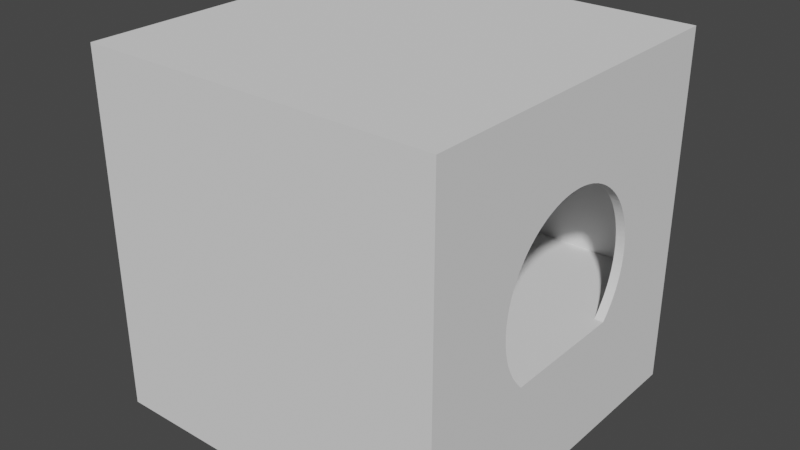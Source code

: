 # Source: 2door_room.blend  (saved by Blender 2.93.20; exported with 4.5.12 LTS)
import bpy
from mathutils import Matrix  # noqa: F401  (used for matrix-valued properties, if any)

bpy.ops.wm.read_factory_settings(use_empty=True)
scene = bpy.context.scene
scene.name = 'Scene'

# ---- collections
col_collection = bpy.data.collections.new('Collection'); scene.collection.children.link(col_collection)

# ---- world
world_world = bpy.data.worlds.new('World'); scene.world = world_world
world_world.use_nodes = True; world_world.node_tree.nodes.clear()
_N = world_world.node_tree.nodes; _L = world_world.node_tree.links
n0 = _N.new('ShaderNodeOutputWorld'); n0.name = 'World Output'; n0.location = (300, 300)
n1 = _N.new('ShaderNodeBackground'); n1.name = 'Background'; n1.location = (10, 300)
n1.inputs[0].default_value = (0.05088, 0.05088, 0.05088, 1.0)
_L.new(n1.outputs[0], n0.inputs[0])
n0.is_active_output = True
world_world.color = (0.05088, 0.05088, 0.05088)
world_world.use_sun_shadow = False
world_world.sun_shadow_jitter_overblur = 0.0

# ---- meshes
me_cube_002 = bpy.data.meshes.new('Cube.002')
me_cube_002.from_pydata([(-19.0, -19.0, -19.04), (-19.0, -19.0, 18.96), (-19.0, 19.13, -19.0), (-19.0, 19.13, 19.0), (19.0, -19.0, -19.04), (19.0, -19.0, 18.96), (19.0, 19.13, -19.0), (19.0, 19.13, 19.0), (-20.0, -20.0, -20.0), (-20.0, -20.0, 20.0), (-20.0, 20.0, -20.0), (-20.0, 20.0, 20.0), (20.0, -20.0, -20.0), (20.0, -20.0, 20.0), (20.0, 20.0, -20.0), (20.0, 20.0, 20.0), (-20.0, 0.03197, 10.0), (20.0, 0.03197, 10.0), (19.0, 0.03197, 10.0), (-20.0, 7.322, 6.845), (-20.0, -1.221, -9.921), (-19.0, 0.03197, 10.0), (-19.0, 7.322, 6.845), (19.0, 7.322, 6.845), (20.0, 7.322, 6.845), (-19.0, -1.221, -9.921), (19.0, -1.221, -9.921), (20.0, -1.221, -9.921), (-20.0, -8.058, -5.878), (20.0, -8.058, -5.878), (19.0, -8.058, -5.878), (-19.0, -8.058, -5.878), (-20.0, 6.406, -7.705), (-19.0, 6.406, -7.705), (19.0, 6.406, -7.705), (-20.0, -9.791, 1.874), (20.0, 6.406, -7.705), (20.0, -9.791, 1.874), (19.0, -9.791, 1.874), (-19.0, -9.791, 1.874), (-20.0, 10.01, -0.6279), (-19.0, 10.01, -0.6279), (19.0, 10.01, -0.6279), (20.0, 10.01, -0.6279), (-20.0, -5.326, 8.443), (-19.0, 0.6599, 9.98), (-20.0, 0.6599, 9.98), (20.0, -5.326, 8.443), (19.0, -5.326, 8.443), (-19.0, 7.737, 6.374), (20.0, 0.6599, 9.98), (-19.0, -5.326, 8.443), (-20.0, 7.737, 6.374), (19.0, 0.6599, 9.98), (19.0, 7.737, 6.374), (20.0, 7.737, 6.374), (-19.0, -1.842, -9.823), (-20.0, -1.842, -9.823), (19.0, -1.842, -9.823), (20.0, -1.842, -9.823), (-19.0, -8.411, -5.358), (-20.0, -8.411, -5.358), (20.0, -8.411, -5.358), (19.0, -8.411, -5.358), (-19.0, 5.91, -8.09), (-20.0, 5.91, -8.09), (19.0, 5.91, -8.09), (20.0, 5.91, -8.09), (-19.0, -9.654, 2.487), (-20.0, -9.654, 2.487), (-19.0, 9.953, -1.253), (-20.0, 9.953, -1.253), (20.0, -9.654, 2.487), (19.0, 9.953, -1.253), (20.0, 9.953, -1.253), (19.0, -9.654, 2.487), (-19.0, -4.786, 8.763), (-20.0, -4.786, 8.763), (20.0, -4.786, 8.763), (19.0, -4.786, 8.763), (-19.0, 1.285, 9.921), (-20.0, 1.285, 9.921), (20.0, 1.285, 9.921), (19.0, 1.285, 9.921), (-19.0, 8.122, 5.878), (-20.0, 8.122, 5.878), (19.0, 8.122, 5.878), (20.0, 8.122, 5.878), (-19.0, -2.455, -9.686), (-20.0, -2.455, -9.686), (19.0, -2.455, -9.686), (20.0, -2.455, -9.686), (-19.0, -8.731, -4.818), (-20.0, -8.731, -4.818), (20.0, -8.731, -4.818), (19.0, -8.731, -4.818), (-19.0, 9.855, -1.874), (-20.0, 9.855, -1.874), (19.0, 9.855, -1.874), (20.0, 9.855, -1.874), (-19.0, -9.479, 3.09), (-20.0, -9.479, 3.09), (20.0, -9.479, 3.09), (19.0, -9.479, 3.09), (-19.0, 5.39, -8.443), (-20.0, 5.39, -8.443), (19.0, 5.39, -8.443), (20.0, 5.39, -8.443), (-19.0, 1.906, 9.823), (-20.0, 1.906, 9.823), (20.0, 1.906, 9.823), (19.0, 1.906, 9.823), (-19.0, -4.226, 9.048), (-20.0, -4.226, 9.048), (20.0, -4.226, 9.048), (19.0, -4.226, 9.048), (-19.0, 8.475, 5.358), (-20.0, 8.475, 5.358), (19.0, 8.475, 5.358), (20.0, 8.475, 5.358), (-19.0, -3.058, -9.511), (-20.0, -3.058, -9.511), (19.0, -3.058, -9.511), (20.0, -3.058, -9.511), (-19.0, 9.718, -2.487), (-20.0, 9.718, -2.487), (19.0, 9.718, -2.487), (20.0, 9.718, -2.487), (-19.0, -9.016, -4.258), (-20.0, -9.016, -4.258), (20.0, -9.016, -4.258), (-19.0, -9.266, 3.681), (19.0, -9.016, -4.258), (-20.0, -9.266, 3.681), (20.0, -9.266, 3.681), (19.0, -9.266, 3.681), (-19.0, 4.85, -8.763), (-20.0, 4.85, -8.763), (19.0, 4.85, -8.763), (20.0, 4.85, -8.763), (-19.0, 2.519, 9.686), (-20.0, 2.519, 9.686), (20.0, 2.519, 9.686), (19.0, 2.519, 9.686), (-19.0, 8.795, 4.818), (-20.0, 8.795, 4.818), (19.0, 8.795, 4.818), (20.0, 8.795, 4.818), (-19.0, -3.649, -9.298), (-20.0, -3.649, -9.298), (19.0, -3.649, -9.298), (20.0, -3.649, -9.298), (-19.0, -3.649, 9.298), (-20.0, -3.649, 9.298), (20.0, -3.649, 9.298), (19.0, -3.649, 9.298), (-19.0, 9.543, -3.09), (-20.0, 9.543, -3.09), (-19.0, -9.016, 4.258), (19.0, 9.543, -3.09), (20.0, 9.543, -3.09), (-20.0, -9.016, 4.258), (20.0, -9.016, 4.258), (19.0, -9.016, 4.258), (-19.0, -9.266, -3.681), (-20.0, -9.266, -3.681), (20.0, -9.266, -3.681), (19.0, -9.266, -3.681), (-19.0, 4.29, -9.048), (-20.0, 4.29, -9.048), (19.0, 4.29, -9.048), (20.0, 4.29, -9.048), (-19.0, 3.122, 9.511), (-20.0, 3.122, 9.511), (20.0, 3.122, 9.511), (19.0, 3.122, 9.511), (-19.0, -4.226, -9.048), (-20.0, -4.226, -9.048), (19.0, -4.226, -9.048), (20.0, -4.226, -9.048), (-19.0, 9.08, 4.258), (-20.0, 9.08, 4.258), (19.0, 9.08, 4.258), (20.0, 9.08, 4.258), (-19.0, -3.058, 9.511), (-20.0, -3.058, 9.511), (20.0, -3.058, 9.511), (19.0, -3.058, 9.511), (-19.0, 9.33, -3.681), (-19.0, -8.731, 4.818), (-20.0, 9.33, -3.681), (-20.0, -8.731, 4.818), (-19.0, 3.713, 9.298), (19.0, 9.33, -3.681), (20.0, 9.33, -3.681), (-20.0, 3.713, 9.298), (20.0, -8.731, 4.818), (20.0, 3.713, 9.298), (19.0, -8.731, 4.818), (19.0, 3.713, 9.298), (-19.0, -9.479, -3.09), (-20.0, -9.479, -3.09), (-19.0, 3.713, -9.298), (-20.0, 3.713, -9.298), (20.0, -9.479, -3.09), (19.0, 3.713, -9.298), (20.0, 3.713, -9.298), (19.0, -9.479, -3.09), (-19.0, -4.786, -8.763), (-20.0, -4.786, -8.763), (19.0, -4.786, -8.763), (20.0, -4.786, -8.763), (-19.0, 9.33, 3.681), (-20.0, 9.33, 3.681), (19.0, 9.33, 3.681), (20.0, 9.33, 3.681), (-19.0, -2.455, 9.686), (-20.0, -2.455, 9.686), (20.0, -2.455, 9.686), (19.0, -2.455, 9.686), (-19.0, 4.29, 9.048), (-19.0, -8.411, 5.358), (-20.0, 4.29, 9.048), (-20.0, -8.411, 5.358), (20.0, 4.29, 9.048), (20.0, -8.411, 5.358), (19.0, 4.29, 9.048), (19.0, -8.411, 5.358), (-19.0, 9.08, -4.258), (-20.0, 9.08, -4.258), (-19.0, 3.122, -9.511), (19.0, 9.08, -4.258), (20.0, 9.08, -4.258), (-20.0, 3.122, -9.511), (19.0, 3.122, -9.511), (20.0, 3.122, -9.511), (-19.0, -5.326, -8.443), (-20.0, -5.326, -8.443), (19.0, -5.326, -8.443), (20.0, -5.326, -8.443), (-19.0, -9.654, -2.487), (-20.0, -9.654, -2.487), (20.0, -9.654, -2.487), (19.0, -9.654, -2.487), (-19.0, -1.842, 9.823), (-20.0, -1.842, 9.823), (20.0, -1.842, 9.823), (-19.0, 9.543, 3.09), (19.0, -1.842, 9.823), (-20.0, 9.543, 3.09), (-19.0, 4.85, 8.763), (-20.0, 4.85, 8.763), (19.0, 9.543, 3.09), (20.0, 9.543, 3.09), (-19.0, -8.058, 5.878), (20.0, 4.85, 8.763), (-20.0, -8.058, 5.878), (19.0, 4.85, 8.763), (20.0, -8.058, 5.878), (19.0, -8.058, 5.878), (-19.0, 2.519, -9.686), (-20.0, 2.519, -9.686), (19.0, 2.519, -9.686), (20.0, 2.519, -9.686), (-19.0, 8.795, -4.818), (-20.0, 8.795, -4.818), (19.0, 8.795, -4.818), (20.0, 8.795, -4.818), (-19.0, -5.846, -8.09), (-20.0, -5.846, -8.09), (19.0, -5.846, -8.09), (20.0, -5.846, -8.09), (-19.0, -9.791, -1.874), (-20.0, -9.791, -1.874), (-19.0, 1.906, -9.823), (-20.0, 1.906, -9.823), (-19.0, 5.39, 8.443), (-20.0, 5.39, 8.443), (19.0, 1.906, -9.823), (20.0, 1.906, -9.823), (-19.0, -7.673, 6.374), (-20.0, -7.673, 6.374), (20.0, -9.791, -1.874), (20.0, 5.39, 8.443), (19.0, -9.791, -1.874), (20.0, -7.673, 6.374), (19.0, 5.39, 8.443), (19.0, -7.673, 6.374), (-19.0, 8.475, -5.358), (-19.0, 9.718, 2.487), (-20.0, 8.475, -5.358), (-20.0, 9.718, 2.487), (19.0, 8.475, -5.358), (20.0, 8.475, -5.358), (19.0, 9.718, 2.487), (20.0, 9.718, 2.487), (-19.0, -1.221, 9.921), (-20.0, -1.221, 9.921), (20.0, -1.221, 9.921), (19.0, -1.221, 9.921), (-19.0, -6.342, -7.705), (-20.0, -6.342, -7.705), (19.0, -6.342, -7.705), (20.0, -6.342, -7.705), (-19.0, 5.91, 8.09), (-20.0, 5.91, 8.09), (20.0, 5.91, 8.09), (-19.0, -7.258, 6.845), (-20.0, -7.258, 6.845), (19.0, 5.91, 8.09), (20.0, -7.258, 6.845), (19.0, -7.258, 6.845), (-19.0, 8.122, -5.878), (-20.0, 8.122, -5.878), (19.0, 8.122, -5.878), (20.0, 8.122, -5.878), (-19.0, 1.285, -9.921), (-20.0, 1.285, -9.921), (-19.0, 9.855, 1.874), (-20.0, 9.855, 1.874), (19.0, 1.285, -9.921), (20.0, 1.285, -9.921), (19.0, 9.855, 1.874), (20.0, 9.855, 1.874), (-19.0, -9.889, -1.253), (-20.0, -9.889, -1.253), (20.0, -9.889, -1.253), (19.0, -9.889, -1.253), (-19.0, -0.5959, 9.98), (-19.0, -6.814, -7.29), (-20.0, -0.5959, 9.98), (-20.0, -6.814, -7.29), (19.0, -6.814, -7.29), (20.0, -6.814, -7.29), (19.0, -7.205, 6.898), (20.0, -0.5959, 9.98), (-19.0, -6.867, 7.236), (19.0, -0.5959, 9.98), (-19.0, 6.406, 7.705), (-20.0, 6.406, 7.705), (20.0, 6.406, 7.705), (19.0, 6.406, 7.705), (-19.0, 7.737, -6.374), (-20.0, 7.737, -6.374), (19.0, 7.737, -6.374), (20.0, 7.737, -6.374), (-19.0, 0.6599, -9.98), (-20.0, 0.6599, -9.98), (19.0, 0.6599, -9.98), (20.0, 0.6599, -9.98), (-19.0, -6.813, 7.29), (-20.0, -6.813, 7.29), (20.0, -6.813, 7.29), (19.0, -6.813, 7.29), (-19.0, -7.014, -7.089), (-19.0, 9.953, 1.253), (-20.0, 9.953, 1.253), (19.0, 9.953, 1.253), (20.0, 9.953, 1.253), (-19.0, -9.948, -0.6279), (-20.0, -9.948, -0.6279), (20.0, -9.948, -0.6279), (19.0, -9.948, -0.6279), (-19.0, 6.877, 7.29), (-20.0, 6.877, 7.29), (20.0, 6.877, 7.29), (19.0, 6.877, 7.29), (-20.0, -7.258, -6.845), (-19.0, -7.258, -6.845), (20.0, -7.258, -6.845), (19.0, -7.014, -7.089), (19.0, -7.258, -6.845), (-19.0, 7.322, -6.845), (-20.0, 7.322, -6.845), (19.0, 7.322, -6.845), (20.0, 7.322, -6.845), (-19.0, 0.03196, -10.0), (-20.0, 0.03196, -10.0), (19.0, 0.03196, -10.0), (20.0, 0.03196, -10.0), (-19.0, 10.01, 0.6279), (-20.0, 10.01, 0.6279), (19.0, 10.01, 0.6279), (20.0, 10.01, 0.6279), (-19.0, -6.342, 7.705), (-20.0, -6.342, 7.705), (-19.0, -9.968, 1.442e-05), (-20.0, 7.057, -7.11), (20.0, -6.342, 7.705), (-20.0, -9.968, 1.442e-05), (19.0, -6.342, 7.705), (20.0, -9.968, 1.442e-05), (19.0, -9.968, 1.442e-05), (-19.0, -7.673, -6.374), (-20.0, -7.673, -6.374), (20.0, 7.057, 7.11), (20.0, -7.673, -6.374), (19.0, -7.673, -6.374), (-19.0, 6.877, -7.29), (-20.0, 6.877, -7.29), (19.0, 6.877, -7.29), (20.0, 6.877, -7.29), (-19.0, -0.5959, -9.98), (-20.0, -0.5959, -9.98), (19.0, -0.5959, -9.98), (20.0, -0.5959, -9.98), (-19.0, 10.03, -4.013e-06), (-20.0, 10.03, -4.013e-06), (19.0, 10.03, -4.013e-06), (20.0, 10.03, -4.013e-06), (-19.0, -9.948, 0.6279), (-20.0, -9.948, 0.6279), (20.0, -9.948, 0.6279), (19.0, -9.948, 0.6279), (-19.0, -5.846, 8.09), (-20.0, -5.846, 8.09), (20.0, -5.846, 8.09), (19.0, -5.846, 8.09), (-19.0, -9.889, 1.253), (-20.0, -9.889, 1.253), (20.0, -9.889, 1.253), (19.0, -9.889, 1.253), (-0.009591, 19.13, 10.0), (6.836, 19.13, -7.29), (-0.009591, 20.0, 10.0), (6.836, 20.0, -7.29), (-7.715, 20.0, -6.374), (7.28, 20.0, 6.845), (-7.715, 19.13, -6.374), (7.28, 19.13, 6.845), (-9.931, 20.0, 1.253), (-9.931, 19.13, 1.253), (9.971, 20.0, -0.6279), (9.971, 19.13, -0.6279), (-0.6375, 19.13, -9.98), (-0.6375, 20.0, -9.98), (-6.384, 19.13, 7.705), (-6.384, 20.0, 7.705), (0.6183, 19.13, 9.98), (0.6183, 20.0, 9.98), (6.365, 19.13, -7.705), (6.365, 20.0, -7.705), (-5.887, 19.13, 8.09), (-5.887, 20.0, 8.09), (-1.263, 19.13, -9.921), (-1.263, 20.0, -9.921), (-8.1, 20.0, -5.878), (-8.1, 19.13, -5.878), (-9.832, 20.0, 1.874), (-9.832, 19.13, 1.874), (9.912, 20.0, -1.253), (7.696, 20.0, 6.374), (9.912, 19.13, -1.253), (7.696, 19.13, 6.374), (5.868, 19.13, -8.09), (5.868, 20.0, -8.09), (1.244, 19.13, 9.921), (1.244, 20.0, 9.921), (-5.368, 19.13, 8.443), (-5.368, 20.0, 8.443), (-8.453, 20.0, -5.358), (-1.883, 19.13, -9.823), (-8.453, 19.13, -5.358), (-1.883, 20.0, -9.823), (-9.695, 20.0, 2.487), (-9.695, 19.13, 2.487), (9.813, 20.0, -1.874), (9.813, 19.13, -1.874), (8.081, 20.0, 5.878), (8.081, 19.13, 5.878), (1.864, 19.13, 9.823), (1.864, 20.0, 9.823), (5.349, 19.13, -8.443), (5.349, 20.0, -8.443), (-4.827, 19.13, 8.763), (-4.827, 20.0, 8.763), (-8.773, 20.0, -4.818), (-8.773, 19.13, -4.818), (-2.497, 19.13, -9.686), (-2.497, 20.0, -9.686), (-9.52, 20.0, 3.09), (-9.52, 19.13, 3.09), (2.477, 19.13, 9.686), (2.477, 20.0, 9.686), (9.676, 20.0, -2.487), (9.676, 19.13, -2.487), (8.434, 20.0, 5.358), (8.434, 19.13, 5.358), (-9.058, 20.0, -4.258), (-9.058, 19.13, -4.258), (-9.307, 20.0, 3.681), (4.808, 19.13, -8.763), (-9.307, 19.13, 3.681), (4.808, 20.0, -8.763), (-4.267, 19.13, 9.048), (3.081, 19.13, 9.511), (3.081, 20.0, 9.511), (-4.267, 20.0, 9.048), (9.501, 20.0, -3.09), (9.501, 19.13, -3.09), (-3.1, 19.13, -9.511), (-3.1, 20.0, -9.511), (-9.307, 20.0, -3.681), (-9.307, 19.13, -3.681), (-9.058, 20.0, 4.258), (-9.058, 19.13, 4.258), (3.672, 19.13, 9.298), (3.672, 20.0, 9.298), (8.753, 20.0, 4.818), (8.753, 19.13, 4.818), (4.248, 19.13, -9.048), (9.288, 20.0, -3.681), (9.288, 19.13, -3.681), (4.248, 20.0, -9.048), (-3.691, 19.13, 9.298), (-3.691, 20.0, 9.298), (-9.52, 20.0, -3.09), (-9.52, 19.13, -3.09), (-3.691, 19.13, -9.298), (-3.691, 20.0, -9.298), (4.248, 19.13, 9.048), (4.248, 20.0, 9.048), (-8.773, 20.0, 4.818), (-8.773, 19.13, 4.818), (3.672, 19.13, -9.298), (9.039, 20.0, 4.258), (9.039, 19.13, 4.258), (3.672, 20.0, -9.298), (9.039, 20.0, -4.258), (9.039, 19.13, -4.258), (-9.695, 20.0, -2.487), (-9.695, 19.13, -2.487), (4.808, 19.13, 8.763), (-3.1, 19.13, 9.511), (4.808, 20.0, 8.763), (-3.1, 20.0, 9.511), (-4.267, 19.13, -9.048), (-4.267, 20.0, -9.048), (-8.453, 20.0, 5.358), (-8.453, 19.13, 5.358), (3.081, 19.13, -9.511), (3.081, 20.0, -9.511), (-9.832, 20.0, -1.874), (-9.832, 19.13, -1.874), (8.753, 20.0, -4.818), (8.753, 19.13, -4.818), (5.349, 19.13, 8.443), (5.349, 20.0, 8.443), (9.288, 20.0, 3.681), (9.288, 19.13, 3.681), (-2.496, 19.13, 9.686), (-2.496, 20.0, 9.686), (2.477, 19.13, -9.686), (2.477, 20.0, -9.686), (-9.931, 20.0, -1.253), (-9.931, 19.13, -1.253), (5.868, 19.13, 8.09), (-8.1, 20.0, 5.878), (-8.1, 19.13, 5.878), (5.868, 20.0, 8.09), (-4.827, 19.13, -8.763), (-4.827, 20.0, -8.763), (8.434, 20.0, -5.358), (8.434, 19.13, -5.358), (9.501, 20.0, 3.09), (9.501, 19.13, 3.09), (-9.99, 20.0, -0.6279), (-9.99, 19.13, -0.6279), (1.864, 19.13, -9.823), (1.864, 20.0, -9.823), (-1.883, 19.13, 9.823), (6.365, 19.13, 7.705), (-1.883, 20.0, 9.823), (6.365, 20.0, 7.705), (8.081, 20.0, -5.878), (8.081, 19.13, -5.878), (-7.715, 20.0, 6.374), (-7.715, 19.13, 6.374), (-5.368, 19.13, -8.443), (-5.368, 20.0, -8.443), (-10.01, 20.0, 1.442e-05), (-10.01, 19.13, 1.442e-05), (1.244, 19.13, -9.921), (6.836, 19.13, 7.29), (1.244, 20.0, -9.921), (6.836, 20.0, 7.29), (9.676, 20.0, 2.487), (9.676, 19.13, 2.487), (-1.263, 19.13, 9.921), (-1.263, 20.0, 9.921), (7.696, 20.0, -6.374), (7.696, 19.13, -6.374), (-7.299, 20.0, 6.845), (-7.299, 19.13, 6.845), (-9.99, 20.0, 0.6279), (-9.99, 19.13, 0.6279), (0.6183, 19.13, -9.98), (0.6183, 20.0, -9.98), (-5.887, 19.13, -8.09), (-5.887, 20.0, -8.09), (-7.072, 20.0, 7.072), (-7.005, 19.13, 7.139), (7.28, 20.0, -6.845), (7.28, 19.13, -6.845), (-0.6375, 19.13, 9.98), (-0.6375, 20.0, 9.98), (9.813, 20.0, 1.874), (9.813, 19.13, 1.874), (-6.855, 19.13, 7.29), (-6.855, 20.0, 7.29), (-0.009601, 19.13, -10.0), (-0.009601, 20.0, -10.0), (-6.384, 19.13, -7.705), (-6.384, 20.0, -7.705), (-6.855, 19.13, -7.29), (9.912, 20.0, 1.253), (-6.855, 20.0, -7.29), (9.912, 19.13, 1.253), (-7.072, 19.13, -7.072), (-7.157, 20.0, -6.988), (-7.299, 20.0, -6.845), (-7.299, 19.13, -6.845), (9.971, 20.0, 0.6279), (9.971, 19.13, 0.6279), (9.99, 20.0, -4.013e-06), (9.99, 19.13, -4.013e-06), (-20.0, -20.0, -7.002), (20.0, -20.0, -7.002), (-20.0, 20.0, -6.999), (20.0, 20.0, -6.999), (20.0, 0.0, -7.001), (20.0, 7.167, -7.0), (20.0, -7.102, -7.001), (-20.0, 0.0, -7.001), (-20.0, -7.102, -7.001), (-20.0, 7.167, -7.0)], [], [(12, 13, 9, 8), (10, 14, 12, 8), (15, 11, 9, 13), (4, 0, 1, 5), (2, 0, 4, 6), (3, 7, 5, 1), (16, 46, 45, 21), (53, 50, 17, 18), (46, 81, 80, 45), (83, 82, 50, 53), (81, 109, 108, 80), (111, 110, 82, 83), (109, 141, 140, 108), (143, 142, 110, 111), (141, 173, 172, 140), (175, 174, 142, 143), (173, 195, 192, 172), (199, 197, 174, 175), (195, 222, 220, 192), (226, 224, 197, 199), (222, 251, 250, 220), (257, 255, 224, 226), (251, 277, 276, 250), (286, 283, 255, 257), (277, 305, 304, 276), (309, 306, 283, 286), (305, 339, 338, 304), (341, 340, 306, 309), (339, 364, 363, 338), (366, 365, 340, 341), (365, 366, 23, 24, 395), (364, 19, 22, 363), (24, 23, 54, 55), (19, 52, 49, 22), (55, 54, 86, 87), (52, 85, 84, 49), (87, 86, 118, 119), (85, 117, 116, 84), (119, 118, 146, 147), (117, 145, 144, 116), (147, 146, 182, 183), (145, 181, 180, 144), (183, 182, 214, 215), (181, 213, 212, 180), (215, 214, 252, 253), (213, 249, 247, 212), (253, 252, 294, 295), (249, 291, 289, 247), (295, 294, 322, 323), (291, 319, 318, 289), (323, 322, 357, 358), (319, 356, 355, 318), (358, 357, 382, 383), (356, 381, 380, 355), (383, 382, 408, 409), (381, 407, 406, 380), (409, 408, 42, 43), (407, 40, 41, 406), (43, 42, 73, 74), (40, 71, 70, 41), (74, 73, 98, 99), (71, 97, 96, 70), (99, 98, 126, 127), (97, 125, 124, 96), (127, 126, 159, 160), (125, 157, 156, 124), (160, 159, 193, 194), (157, 190, 188, 156), (194, 193, 231, 232), (190, 229, 228, 188), (232, 231, 266, 267), (229, 265, 264, 228), (267, 266, 292, 293), (265, 290, 288, 264), (293, 292, 314, 315), (290, 313, 312, 288), (315, 314, 344, 345), (313, 343, 342, 312), (345, 344, 374, 375), (343, 373, 372, 342), (375, 374, 400, 401, 631), (399, 398, 372, 373, 635, 387), (401, 400, 34, 36), (399, 32, 33, 398), (36, 34, 66, 67), (32, 65, 64, 33), (67, 66, 106, 107), (65, 105, 104, 64), (107, 106, 138, 139), (105, 137, 136, 104), (139, 138, 170, 171), (137, 169, 168, 136), (171, 170, 205, 206), (169, 203, 202, 168), (206, 205, 234, 235), (203, 233, 230, 202), (235, 234, 262, 263), (233, 261, 260, 230), (263, 262, 278, 279), (261, 275, 274, 260), (279, 278, 320, 321), (275, 317, 316, 274), (321, 320, 348, 349), (317, 347, 346, 316), (349, 348, 378, 379), (347, 377, 376, 346), (379, 378, 404, 405), (377, 403, 402, 376), (405, 404, 26, 27), (403, 20, 25, 402), (27, 26, 58, 59), (20, 57, 56, 25), (59, 58, 90, 91), (57, 89, 88, 56), (91, 90, 122, 123), (89, 121, 120, 88), (123, 122, 150, 151), (121, 149, 148, 120), (151, 150, 178, 179), (149, 177, 176, 148), (179, 178, 210, 211), (177, 209, 208, 176), (211, 210, 238, 239), (209, 237, 236, 208), (239, 238, 270, 271), (237, 269, 268, 236), (271, 270, 302, 303), (269, 301, 300, 268), (303, 302, 332, 333), (301, 331, 329, 300), (367, 368, 354, 329, 331, 634), (333, 332, 370, 371, 369, 632), (367, 394, 393, 368), (397, 396, 369, 371), (394, 28, 31, 393), (30, 29, 396, 397), (28, 61, 60, 31), (63, 62, 29, 30), (61, 93, 92, 60), (95, 94, 62, 63), (93, 129, 128, 92), (132, 130, 94, 95), (129, 165, 164, 128), (167, 166, 130, 132), (165, 201, 200, 164), (207, 204, 166, 167), (201, 241, 240, 200), (243, 242, 204, 207), (241, 273, 272, 240), (284, 282, 242, 243), (273, 325, 324, 272), (327, 326, 282, 284), (325, 360, 359, 324), (362, 361, 326, 327), (360, 389, 386, 359), (392, 391, 361, 362), (389, 411, 410, 386), (413, 412, 391, 392), (411, 419, 418, 410), (421, 420, 412, 413), (419, 35, 39, 418), (38, 37, 420, 421), (35, 69, 68, 39), (75, 72, 37, 38), (69, 101, 100, 68), (103, 102, 72, 75), (101, 133, 131, 100), (135, 134, 102, 103), (133, 161, 158, 131), (163, 162, 134, 135), (161, 191, 189, 158), (198, 196, 162, 163), (191, 223, 221, 189), (227, 225, 196, 198), (223, 256, 254, 221), (259, 258, 225, 227), (256, 281, 280, 254), (287, 285, 258, 259), (281, 308, 307, 280), (311, 310, 285, 287), (351, 350, 336, 307, 308), (334, 353, 352, 310, 311), (351, 385, 384, 350), (390, 388, 352, 353), (385, 415, 414, 384), (417, 416, 388, 390), (415, 44, 51, 414), (48, 47, 416, 417), (44, 77, 76, 51), (79, 78, 47, 48), (77, 113, 112, 76), (115, 114, 78, 79), (113, 153, 152, 112), (155, 154, 114, 115), (153, 185, 184, 152), (187, 186, 154, 155), (185, 217, 216, 184), (219, 218, 186, 187), (217, 245, 244, 216), (248, 246, 218, 219), (245, 297, 296, 244), (299, 298, 246, 248), (297, 330, 328, 296), (337, 335, 298, 299), (330, 16, 21, 328), (18, 17, 335, 337), (10, 8, 9, 11, 364, 339, 305, 277, 251, 222, 195, 173, 141, 109, 81, 46, 16, 330, 297, 245, 217, 185, 153, 113, 77, 44, 415, 385, 351, 308, 281, 256, 223, 191, 161, 133, 101, 69, 35, 419, 411, 389, 360, 325, 273, 241, 201, 165, 129, 93, 61, 28, 394, 367, 634, 331, 301, 269, 237, 209, 177, 149, 121, 89, 57, 20, 403, 377, 347, 317, 275, 261, 233, 203, 169, 137, 105, 65, 32, 399, 387), (364, 11, 10, 387, 635, 373, 343, 313, 290, 265, 229, 190, 157, 125, 97, 71, 40, 407, 381, 356, 319, 291, 249, 213, 181, 145, 117, 85, 52, 19), (14, 15, 395, 24, 55, 87, 119, 147, 183, 215, 253, 295, 323, 358, 383, 409, 43, 74, 99, 127, 160, 194, 232, 267, 293, 315, 345, 375, 631, 401), (395, 15, 13, 12, 14, 401, 36, 67, 107, 139, 171, 206, 235, 263, 279, 321, 349, 379, 405, 27, 59, 91, 123, 151, 179, 211, 239, 271, 303, 333, 632, 369, 396, 29, 62, 94, 130, 166, 204, 242, 282, 326, 361, 391, 412, 420, 37, 72, 102, 134, 162, 196, 225, 258, 285, 310, 352, 388, 416, 47, 78, 114, 154, 186, 218, 246, 298, 335, 17, 50, 82, 110, 142, 174, 197, 224, 255, 283, 306, 340, 365), (1, 0, 354, 368, 393, 31, 60, 92, 128, 164, 200, 240, 272, 324, 359, 386, 410, 418, 39, 68, 100, 131, 158, 189, 221, 254, 280, 307, 336), (354, 0, 2, 3, 1, 336, 350, 384, 414, 51, 76, 112, 152, 184, 216, 244, 296, 328, 21, 45, 80, 108, 140, 172, 192, 220, 250, 276, 304, 338, 363, 22, 49, 84, 116, 144, 180, 212, 247, 289, 318, 355, 380, 406, 41, 70, 96, 124, 156, 188, 228, 264, 288, 312, 342, 372, 398, 33, 64, 104, 136, 168, 202, 230, 260, 274, 316, 346, 376, 402, 25, 56, 88, 120, 148, 176, 208, 236, 268, 300, 329), (371, 370, 4, 5, 334, 311, 287, 259, 227, 198, 163, 135, 103, 75, 38, 421, 413, 392, 362, 327, 284, 243, 207, 167, 132, 95, 63, 30, 397), (5, 7, 6, 4, 370, 332, 302, 270, 238, 210, 178, 150, 122, 90, 58, 26, 404, 378, 348, 320, 278, 262, 234, 205, 170, 138, 106, 66, 34, 400, 374, 344, 314, 292, 266, 231, 193, 159, 126, 98, 73, 42, 408, 382, 357, 322, 294, 252, 214, 182, 146, 118, 86, 54, 23, 366, 341, 309, 286, 257, 226, 199, 175, 143, 111, 83, 53, 18, 337, 299, 248, 219, 187, 155, 115, 79, 48, 417, 390, 353, 334), (422, 424, 439, 438), (439, 457, 456, 438), (457, 471, 470, 456), (471, 483, 482, 470), (483, 496, 495, 482), (496, 507, 506, 495), (507, 521, 520, 506), (521, 534, 532, 520), (534, 547, 546, 532), (547, 559, 556, 546), (559, 573, 571, 556), (573, 585, 583, 571), (583, 585, 427, 429), (451, 453, 429, 427), (468, 469, 453, 451), (486, 487, 469, 468), (508, 509, 487, 486), (525, 526, 509, 508), (548, 549, 526, 525), (564, 565, 549, 548), (586, 587, 565, 564), (606, 607, 587, 586), (615, 617, 607, 606), (622, 623, 617, 615), (624, 625, 623, 622), (432, 433, 625, 624), (450, 452, 433, 432), (466, 467, 452, 450), (484, 485, 467, 466), (498, 499, 485, 484), (511, 512, 499, 498), (528, 529, 512, 511), (544, 545, 529, 528), (562, 563, 545, 544), (574, 575, 563, 562), (590, 591, 575, 574), (602, 603, 591, 590), (425, 423, 603, 602), (423, 425, 441, 440), (440, 441, 455, 454), (454, 455, 473, 472), (472, 473, 493, 491), (491, 493, 513, 510), (510, 513, 527, 524), (524, 527, 541, 540), (540, 541, 553, 552), (552, 553, 569, 568), (568, 569, 584, 582), (582, 584, 597, 596), (596, 597, 611, 610), (435, 434, 610, 611), (434, 435, 445, 444), (444, 445, 463, 461), (461, 463, 479, 478), (478, 479, 501, 500), (500, 501, 519, 518), (518, 519, 537, 536), (536, 537, 561, 560), (560, 561, 579, 578), (578, 579, 599, 598), (598, 599, 613, 612), (612, 613, 616, 614), (619, 620, 621, 618, 614, 616), (426, 428, 621, 620), (446, 447, 428, 426), (460, 462, 447, 446), (476, 477, 462, 460), (488, 489, 477, 476), (502, 503, 489, 488), (516, 517, 503, 502), (530, 531, 517, 516), (542, 543, 531, 530), (554, 555, 543, 542), (566, 567, 555, 554), (580, 581, 567, 566), (594, 595, 581, 580), (430, 431, 595, 594), (448, 449, 431, 430), (464, 465, 449, 448), (480, 481, 465, 464), (490, 492, 481, 480), (504, 505, 492, 490), (522, 523, 505, 504), (538, 539, 523, 522), (557, 558, 539, 538), (576, 577, 558, 557), (592, 593, 577, 576), (609, 608, 601, 593, 592, 600), (609, 437, 436, 608), (436, 437, 443, 442), (443, 459, 458, 442), (459, 475, 474, 458), (475, 497, 494, 474), (497, 515, 514, 494), (515, 535, 533, 514), (535, 551, 550, 533), (551, 572, 570, 550), (572, 589, 588, 570), (589, 605, 604, 588), (605, 424, 422, 604), (619, 10, 11, 600, 592, 576, 557, 538, 522, 504, 490, 480, 464, 448, 430, 594, 580, 566, 554, 542, 530, 516, 502, 488, 476, 460, 446, 426, 620), (11, 15, 14, 10, 619, 616, 613, 599, 579, 561, 537, 519, 501, 479, 463, 445, 435, 611, 597, 584, 569, 553, 541, 527, 513, 493, 473, 455, 441, 425, 602, 590, 574, 562, 544, 528, 511, 498, 484, 466, 450, 432, 624, 622, 615, 606, 586, 564, 548, 525, 508, 486, 468, 451, 427, 585, 573, 559, 547, 534, 521, 507, 496, 483, 471, 457, 439, 424, 605, 589, 572, 551, 535, 515, 497, 475, 459, 443, 437, 609, 600), (3, 2, 618, 621, 428, 447, 462, 477, 489, 503, 517, 531, 543, 555, 567, 581, 595, 431, 449, 465, 481, 492, 505, 523, 539, 558, 577, 593, 601), (618, 2, 6, 7, 3, 601, 608, 436, 442, 458, 474, 494, 514, 533, 550, 570, 588, 604, 422, 438, 456, 470, 482, 495, 506, 520, 532, 546, 556, 571, 583, 429, 453, 469, 487, 509, 526, 549, 565, 587, 607, 617, 623, 625, 433, 452, 467, 485, 499, 512, 529, 545, 563, 575, 591, 603, 423, 440, 454, 472, 491, 510, 524, 540, 552, 568, 582, 596, 610, 434, 444, 461, 478, 500, 518, 536, 560, 578, 598, 612, 614), (626, 627, 632, 630, 631, 629, 628, 635, 633, 634), (605, 424, 439, 457, 471, 483, 496, 507, 521, 534, 547, 559, 573, 585, 427, 451, 468, 486, 508, 525, 548, 564, 586, 606, 615, 622, 624, 432, 450, 466, 484, 498, 511, 528, 544, 562, 574, 590, 602, 425, 441, 455, 473, 493, 513, 527, 541, 553, 569, 584, 597, 611, 435, 445, 463, 479, 501, 519, 537, 561, 579, 599, 613, 616, 619, 620, 426, 446, 460, 476, 488, 502, 516, 530, 542, 554, 566, 580, 594, 430, 448, 464, 480, 490, 504, 522, 538, 557, 576, 592, 600, 609, 437, 443, 459, 475, 497, 515, 535, 551, 572, 589), (456, 438, 422, 604, 588, 570, 550, 533, 514, 494, 474, 458, 442, 436, 608, 601, 593, 577, 558, 539, 523, 505, 492, 481, 465, 449, 431, 595, 581, 567, 555, 543, 531, 517, 503, 489, 477, 462, 447, 428, 621, 603, 591, 575, 563, 545, 529, 512, 499, 485, 467, 452, 433, 625, 623, 617, 607, 587, 565, 549, 526, 509, 487, 469, 453, 429, 583, 571, 556, 546, 532, 520, 506, 495, 482, 470), (614, 423, 603, 621, 618), (454, 440, 423, 614, 612, 598, 578, 560, 536, 518, 500, 478, 461, 444, 434, 610, 596, 582, 568, 552, 540, 524, 510, 491, 472), (67, 36, 401, 631, 630, 632, 333, 303, 271, 239, 211, 179, 151, 123, 91, 59, 27, 405, 379, 349, 321, 279, 263, 235, 206, 171, 139, 107), (635, 387, 399, 32, 65, 105, 137, 169, 203, 233, 261, 275, 317, 347, 377, 403, 20, 57, 89, 121, 149, 177, 209, 237, 269, 301, 331, 634, 633)])
_uv = me_cube_002.uv_layers.new(name='UVMap')
_uv.uv.foreach_set('vector', [0.375, 0.75, 0.625, 0.75, 0.625, 1.0, 0.375, 1.0, 0.125, 0.5, 0.375, 0.5, 0.375, 0.75, 0.125, 0.75, 0.625, 0.5, 0.875, 0.5, 0.875, 0.75, 0.625, 0.75, 0.375, 0.75, 0.375, 1.0, 0.625, 1.0, 0.625, 0.75, 0.125, 0.5, 0.125, 0.75, 0.375, 0.75, 0.375, 0.5, 0.875, 0.5, 0.625, 0.5, 0.625, 0.75, 0.875, 0.75, 1.0, 0.5506, 0.99, 0.5506, 0.99, 0.5606, 1.0, 0.5606, 0.99, 0.9406, 0.99, 0.9506, 1.0, 0.9506, 1.0, 0.9406, 0.99, 0.5506, 0.98, 0.5506, 0.98, 0.5606, 0.99, 0.5606, 0.98, 0.9406, 0.98, 0.9506, 0.99, 0.9506, 0.99, 0.9406, 0.98, 0.5506, 0.97, 0.5506, 0.97, 0.5606, 0.98, 0.5606, 0.97, 0.9406, 0.97, 0.9506, 0.98, 0.9506, 0.98, 0.9406, 0.97, 0.5506, 0.96, 0.5506, 0.96, 0.5606, 0.97, 0.5606, 0.96, 0.9406, 0.96, 0.9506, 0.97, 0.9506, 0.97, 0.9406, 0.96, 0.5506, 0.95, 0.5506, 0.95, 0.5606, 0.96, 0.5606, 0.95, 0.9406, 0.95, 0.9506, 0.96, 0.9506, 0.96, 0.9406, 0.95, 0.5506, 0.94, 0.5506, 0.94, 0.5606, 0.95, 0.5606, 0.94, 0.9406, 0.94, 0.9506, 0.95, 0.9506, 0.95, 0.9406, 0.94, 0.5506, 0.93, 0.5506, 0.93, 0.5606, 0.94, 0.5606, 0.93, 0.9406, 0.93, 0.9506, 0.94, 0.9506, 0.94, 0.9406, 0.93, 0.5506, 0.92, 0.5506, 0.92, 0.5606, 0.93, 0.5606, 0.92, 0.9406, 0.92, 0.9506, 0.93, 0.9506, 0.93, 0.9406, 0.92, 0.5506, 0.91, 0.5506, 0.91, 0.5606, 0.92, 0.5606, 0.91, 0.9406, 0.91, 0.9506, 0.92, 0.9506, 0.92, 0.9406, 0.91, 0.5506, 0.9, 0.5506, 0.9, 0.5606, 0.91, 0.5606, 0.9, 0.9406, 0.9, 0.9506, 0.91, 0.9506, 0.91, 0.9406, 0.9, 0.5506, 0.89, 0.5506, 0.89, 0.5606, 0.9, 0.5606, 0.89, 0.9406, 0.89, 0.9506, 0.9, 0.9506, 0.9, 0.9406, 0.89, 0.5506, 0.88, 0.5506, 0.88, 0.5606, 0.89, 0.5606, 0.88, 0.9406, 0.88, 0.9506, 0.89, 0.9506, 0.89, 0.9406, 0.88, 0.9506, 0.88, 0.9406, 0.87, 0.9406, 0.87, 0.9506, 0.876, 0.9506, 0.88, 0.5506, 0.87, 0.5506, 0.87, 0.5606, 0.88, 0.5606, 0.87, 0.9506, 0.87, 0.9406, 0.86, 0.9406, 0.86, 0.9506, 0.87, 0.5506, 0.86, 0.5506, 0.86, 0.5606, 0.87, 0.5606, 0.86, 0.9506, 0.86, 0.9406, 0.85, 0.9406, 0.85, 0.9506, 0.86, 0.5506, 0.85, 0.5506, 0.85, 0.5606, 0.86, 0.5606, 0.85, 0.9506, 0.85, 0.9406, 0.84, 0.9406, 0.84, 0.9506, 0.85, 0.5506, 0.84, 0.5506, 0.84, 0.5606, 0.85, 0.5606, 0.84, 0.9506, 0.84, 0.9406, 0.83, 0.9406, 0.83, 0.9506, 0.84, 0.5506, 0.83, 0.5506, 0.83, 0.5606, 0.84, 0.5606, 0.83, 0.9506, 0.83, 0.9406, 0.82, 0.9406, 0.82, 0.9506, 0.83, 0.5506, 0.82, 0.5506, 0.82, 0.5606, 0.83, 0.5606, 0.82, 0.9506, 0.82, 0.9406, 0.81, 0.9406, 0.81, 0.9506, 0.82, 0.5506, 0.81, 0.5506, 0.81, 0.5606, 0.82, 0.5606, 0.81, 0.9506, 0.81, 0.9406, 0.8, 0.9406, 0.8, 0.9506, 0.81, 0.5506, 0.8, 0.5506, 0.8, 0.5606, 0.81, 0.5606, 0.8, 0.9506, 0.8, 0.9406, 0.79, 0.9406, 0.79, 0.9506, 0.8, 0.5506, 0.79, 0.5506, 0.79, 0.5606, 0.8, 0.5606, 0.79, 0.9506, 0.79, 0.9406, 0.78, 0.9406, 0.78, 0.9506, 0.79, 0.5506, 0.78, 0.5506, 0.78, 0.5606, 0.79, 0.5606, 0.78, 0.9506, 0.78, 0.9406, 0.77, 0.9406, 0.77, 0.9506, 0.78, 0.5506, 0.77, 0.5506, 0.77, 0.5606, 0.78, 0.5606, 0.77, 0.9506, 0.77, 0.9406, 0.76, 0.9406, 0.76, 0.9506, 0.77, 0.5506, 0.76, 0.5506, 0.76, 0.5606, 0.77, 0.5606, 0.76, 0.9506, 0.76, 0.9406, 0.75, 0.9406, 0.75, 0.9506, 0.76, 0.5506, 0.75, 0.5506, 0.75, 0.5606, 0.76, 0.5606, 0.75, 0.9506, 0.75, 0.9406, 0.74, 0.9406, 0.74, 0.9506, 0.75, 0.5506, 0.74, 0.5506, 0.74, 0.5606, 0.75, 0.5606, 0.74, 0.9506, 0.74, 0.9406, 0.73, 0.9406, 0.73, 0.9506, 0.74, 0.5506, 0.73, 0.5506, 0.73, 0.5606, 0.74, 0.5606, 0.73, 0.9506, 0.73, 0.9406, 0.72, 0.9406, 0.72, 0.9506, 0.73, 0.5506, 0.72, 0.5506, 0.72, 0.5606, 0.73, 0.5606, 0.72, 0.9506, 0.72, 0.9406, 0.71, 0.9406, 0.71, 0.9506, 0.72, 0.5506, 0.71, 0.5506, 0.71, 0.5606, 0.72, 0.5606, 0.71, 0.9506, 0.71, 0.9406, 0.7, 0.9406, 0.7, 0.9506, 0.71, 0.5506, 0.7, 0.5506, 0.7, 0.5606, 0.71, 0.5606, 0.7, 0.9506, 0.7, 0.9406, 0.69, 0.9406, 0.69, 0.9506, 0.7, 0.5506, 0.69, 0.5506, 0.69, 0.5606, 0.7, 0.5606, 0.69, 0.9506, 0.69, 0.9406, 0.68, 0.9406, 0.68, 0.9506, 0.69, 0.5506, 0.68, 0.5506, 0.68, 0.5606, 0.69, 0.5606, 0.68, 0.9506, 0.68, 0.9406, 0.67, 0.9406, 0.67, 0.9506, 0.68, 0.5506, 0.67, 0.5506, 0.67, 0.5606, 0.68, 0.5606, 0.67, 0.9506, 0.67, 0.9406, 0.66, 0.9406, 0.66, 0.9506, 0.67, 0.5506, 0.66, 0.5506, 0.66, 0.5606, 0.67, 0.5606, 0.66, 0.9506, 0.66, 0.9406, 0.65, 0.9406, 0.65, 0.9506, 0.66, 0.5506, 0.65, 0.5506, 0.65, 0.5606, 0.66, 0.5606, 0.65, 0.9506, 0.65, 0.9406, 0.64, 0.9406, 0.64, 0.9506, 0.65, 0.5506, 0.64, 0.5506, 0.64, 0.5606, 0.65, 0.5606, 0.64, 0.9506, 0.64, 0.9406, 0.63, 0.9406, 0.63, 0.9506, 0.64, 0.5506, 0.63, 0.5506, 0.63, 0.5606, 0.64, 0.5606, 0.63, 0.9506, 0.63, 0.9406, 0.62, 0.9406, 0.62, 0.9506, 0.6265, 0.9506, 0.62, 0.5506, 0.62, 0.5606, 0.63, 0.5606, 0.63, 0.5506, 0.6265, 0.5506, 0.624, 0.5506, 0.62, 0.9506, 0.62, 0.9406, 0.61, 0.9406, 0.61, 0.9506, 0.62, 0.5506, 0.61, 0.5506, 0.61, 0.5606, 0.62, 0.5606, 0.61, 0.9506, 0.61, 0.9406, 0.6, 0.9406, 0.6, 0.9506, 0.61, 0.5506, 0.6, 0.5506, 0.6, 0.5606, 0.61, 0.5606, 0.6, 0.9506, 0.6, 0.9406, 0.59, 0.9406, 0.59, 0.9506, 0.6, 0.5506, 0.59, 0.5506, 0.59, 0.5606, 0.6, 0.5606, 0.59, 0.9506, 0.59, 0.9406, 0.58, 0.9406, 0.58, 0.9506, 0.59, 0.5506, 0.58, 0.5506, 0.58, 0.5606, 0.59, 0.5606, 0.58, 0.9506, 0.58, 0.9406, 0.57, 0.9406, 0.57, 0.9506, 0.58, 0.5506, 0.57, 0.5506, 0.57, 0.5606, 0.58, 0.5606, 0.57, 0.9506, 0.57, 0.9406, 0.56, 0.9406, 0.56, 0.9506, 0.57, 0.5506, 0.56, 0.5506, 0.56, 0.5606, 0.57, 0.5606, 0.56, 0.9506, 0.56, 0.9406, 0.55, 0.9406, 0.55, 0.9506, 0.56, 0.5506, 0.55, 0.5506, 0.55, 0.5606, 0.56, 0.5606, 0.55, 0.9506, 0.55, 0.9406, 0.54, 0.9406, 0.54, 0.9506, 0.55, 0.5506, 0.54, 0.5506, 0.54, 0.5606, 0.55, 0.5606, 0.54, 0.9506, 0.54, 0.9406, 0.53, 0.9406, 0.53, 0.9506, 0.54, 0.5506, 0.53, 0.5506, 0.53, 0.5606, 0.54, 0.5606, 0.53, 0.9506, 0.53, 0.9406, 0.52, 0.9406, 0.52, 0.9506, 0.53, 0.5506, 0.52, 0.5506, 0.52, 0.5606, 0.53, 0.5606, 0.52, 0.9506, 0.52, 0.9406, 0.51, 0.9406, 0.51, 0.9506, 0.52, 0.5506, 0.51, 0.5506, 0.51, 0.5606, 0.52, 0.5606, 0.51, 0.9506, 0.51, 0.9406, 0.5, 0.9406, 0.5, 0.9506, 0.51, 0.5506, 0.5, 0.5506, 0.5, 0.5606, 0.51, 0.5606, 0.5, 0.9506, 0.5, 0.9406, 0.49, 0.9406, 0.49, 0.9506, 0.5, 0.5506, 0.49, 0.5506, 0.49, 0.5606, 0.5, 0.5606, 0.49, 0.9506, 0.49, 0.9406, 0.48, 0.9406, 0.48, 0.9506, 0.49, 0.5506, 0.48, 0.5506, 0.48, 0.5606, 0.49, 0.5606, 0.48, 0.9506, 0.48, 0.9406, 0.47, 0.9406, 0.47, 0.9506, 0.48, 0.5506, 0.47, 0.5506, 0.47, 0.5606, 0.48, 0.5606, 0.47, 0.9506, 0.47, 0.9406, 0.46, 0.9406, 0.46, 0.9506, 0.47, 0.5506, 0.46, 0.5506, 0.46, 0.5606, 0.47, 0.5606, 0.46, 0.9506, 0.46, 0.9406, 0.45, 0.9406, 0.45, 0.9506, 0.46, 0.5506, 0.45, 0.5506, 0.45, 0.5606, 0.46, 0.5606, 0.45, 0.9506, 0.45, 0.9406, 0.44, 0.9406, 0.44, 0.9506, 0.45, 0.5506, 0.44, 0.5506, 0.44, 0.5606, 0.45, 0.5606, 0.44, 0.9506, 0.44, 0.9406, 0.43, 0.9406, 0.43, 0.9506, 0.44, 0.5506, 0.43, 0.5506, 0.43, 0.5606, 0.44, 0.5606, 0.43, 0.9506, 0.43, 0.9406, 0.42, 0.9406, 0.42, 0.9506, 0.43, 0.5506, 0.42, 0.5506, 0.42, 0.5606, 0.43, 0.5606, 0.42, 0.9506, 0.42, 0.9406, 0.41, 0.9406, 0.41, 0.9506, 0.42, 0.5506, 0.41, 0.5506, 0.41, 0.5606, 0.42, 0.5606, 0.41, 0.9506, 0.41, 0.9406, 0.4, 0.9406, 0.4, 0.9506, 0.41, 0.5506, 0.4, 0.5506, 0.4, 0.5606, 0.41, 0.5606, 0.4, 0.9506, 0.4, 0.9406, 0.39, 0.9406, 0.39, 0.9506, 0.4, 0.5506, 0.39, 0.5506, 0.39, 0.5606, 0.4, 0.5606, 0.39, 0.9506, 0.39, 0.9406, 0.38, 0.9406, 0.38, 0.9506, 0.39, 0.5506, 0.38, 0.5506, 0.38, 0.5606, 0.39, 0.5606, 0.37, 0.5506, 0.37, 0.5606, 0.3755, 0.5606, 0.38, 0.5606, 0.38, 0.5506, 0.3735, 0.5506, 0.38, 0.9506, 0.38, 0.9406, 0.3755, 0.9406, 0.37, 0.9406, 0.37, 0.9506, 0.3735, 0.9506, 0.37, 0.5506, 0.36, 0.5506, 0.36, 0.5606, 0.37, 0.5606, 0.36, 0.9406, 0.36, 0.9506, 0.37, 0.9506, 0.37, 0.9406, 0.36, 0.5506, 0.35, 0.5506, 0.35, 0.5606, 0.36, 0.5606, 0.35, 0.9406, 0.35, 0.9506, 0.36, 0.9506, 0.36, 0.9406, 0.35, 0.5506, 0.34, 0.5506, 0.34, 0.5606, 0.35, 0.5606, 0.34, 0.9406, 0.34, 0.9506, 0.35, 0.9506, 0.35, 0.9406, 0.34, 0.5506, 0.33, 0.5506, 0.33, 0.5606, 0.34, 0.5606, 0.33, 0.9406, 0.33, 0.9506, 0.34, 0.9506, 0.34, 0.9406, 0.33, 0.5506, 0.32, 0.5506, 0.32, 0.5606, 0.33, 0.5606, 0.32, 0.9406, 0.32, 0.9506, 0.33, 0.9506, 0.33, 0.9406, 0.32, 0.5506, 0.31, 0.5506, 0.31, 0.5606, 0.32, 0.5606, 0.31, 0.9406, 0.31, 0.9506, 0.32, 0.9506, 0.32, 0.9406, 0.31, 0.5506, 0.3, 0.5506, 0.3, 0.5606, 0.31, 0.5606, 0.3, 0.9406, 0.3, 0.9506, 0.31, 0.9506, 0.31, 0.9406, 0.3, 0.5506, 0.29, 0.5506, 0.29, 0.5606, 0.3, 0.5606, 0.29, 0.9406, 0.29, 0.9506, 0.3, 0.9506, 0.3, 0.9406, 0.29, 0.5506, 0.28, 0.5506, 0.28, 0.5606, 0.29, 0.5606, 0.28, 0.9406, 0.28, 0.9506, 0.29, 0.9506, 0.29, 0.9406, 0.28, 0.5506, 0.27, 0.5506, 0.27, 0.5606, 0.28, 0.5606, 0.27, 0.9406, 0.27, 0.9506, 0.28, 0.9506, 0.28, 0.9406, 0.27, 0.5506, 0.26, 0.5506, 0.26, 0.5606, 0.27, 0.5606, 0.26, 0.9406, 0.26, 0.9506, 0.27, 0.9506, 0.27, 0.9406, 0.26, 0.5506, 0.25, 0.5506, 0.25, 0.5606, 0.26, 0.5606, 0.25, 0.9406, 0.25, 0.9506, 0.26, 0.9506, 0.26, 0.9406, 0.25, 0.5506, 0.24, 0.5506, 0.24, 0.5606, 0.25, 0.5606, 0.24, 0.9406, 0.24, 0.9506, 0.25, 0.9506, 0.25, 0.9406, 0.24, 0.5506, 0.23, 0.5506, 0.23, 0.5606, 0.24, 0.5606, 0.23, 0.9406, 0.23, 0.9506, 0.24, 0.9506, 0.24, 0.9406, 0.23, 0.5506, 0.22, 0.5506, 0.22, 0.5606, 0.23, 0.5606, 0.22, 0.9406, 0.22, 0.9506, 0.23, 0.9506, 0.23, 0.9406, 0.22, 0.5506, 0.21, 0.5506, 0.21, 0.5606, 0.22, 0.5606, 0.21, 0.9406, 0.21, 0.9506, 0.22, 0.9506, 0.22, 0.9406, 0.21, 0.5506, 0.2, 0.5506, 0.2, 0.5606, 0.21, 0.5606, 0.2, 0.9406, 0.2, 0.9506, 0.21, 0.9506, 0.21, 0.9406, 0.2, 0.5506, 0.19, 0.5506, 0.19, 0.5606, 0.2, 0.5606, 0.19, 0.9406, 0.19, 0.9506, 0.2, 0.9506, 0.2, 0.9406, 0.19, 0.5506, 0.18, 0.5506, 0.18, 0.5606, 0.19, 0.5606, 0.18, 0.9406, 0.18, 0.9506, 0.19, 0.9506, 0.19, 0.9406, 0.18, 0.5506, 0.17, 0.5506, 0.17, 0.5606, 0.18, 0.5606, 0.17, 0.9406, 0.17, 0.9506, 0.18, 0.9506, 0.18, 0.9406, 0.17, 0.5506, 0.16, 0.5506, 0.16, 0.5606, 0.17, 0.5606, 0.16, 0.9406, 0.16, 0.9506, 0.17, 0.9506, 0.17, 0.9406, 0.16, 0.5506, 0.15, 0.5506, 0.15, 0.5606, 0.16, 0.5606, 0.15, 0.9406, 0.15, 0.9506, 0.16, 0.9506, 0.16, 0.9406, 0.15, 0.5506, 0.14, 0.5506, 0.14, 0.5606, 0.15, 0.5606, 0.14, 0.9406, 0.14, 0.9506, 0.15, 0.9506, 0.15, 0.9406, 0.14, 0.5506, 0.13, 0.5506, 0.13, 0.5606, 0.14, 0.5606, 0.13, 0.9406, 0.13, 0.9506, 0.14, 0.9506, 0.14, 0.9406, 0.12, 0.5506, 0.12, 0.5606, 0.1212, 0.5606, 0.13, 0.5606, 0.13, 0.5506, 0.1288, 0.9406, 0.12, 0.9406, 0.12, 0.9506, 0.13, 0.9506, 0.13, 0.9406, 0.12, 0.5506, 0.11, 0.5506, 0.11, 0.5606, 0.12, 0.5606, 0.11, 0.9406, 0.11, 0.9506, 0.12, 0.9506, 0.12, 0.9406, 0.11, 0.5506, 0.1, 0.5506, 0.1, 0.5606, 0.11, 0.5606, 0.1, 0.9406, 0.1, 0.9506, 0.11, 0.9506, 0.11, 0.9406, 0.1, 0.5506, 0.09, 0.5506, 0.09, 0.5606, 0.1, 0.5606, 0.09, 0.9406, 0.09, 0.9506, 0.1, 0.9506, 0.1, 0.9406, 0.09, 0.5506, 0.08, 0.5506, 0.08, 0.5606, 0.09, 0.5606, 0.08, 0.9406, 0.08, 0.9506, 0.09, 0.9506, 0.09, 0.9406, 0.08, 0.5506, 0.07, 0.5506, 0.07, 0.5606, 0.08, 0.5606, 0.07, 0.9406, 0.07, 0.9506, 0.08, 0.9506, 0.08, 0.9406, 0.07, 0.5506, 0.06, 0.5506, 0.06, 0.5606, 0.07, 0.5606, 0.06, 0.9406, 0.06, 0.9506, 0.07, 0.9506, 0.07, 0.9406, 0.06, 0.5506, 0.05, 0.5506, 0.05, 0.5606, 0.06, 0.5606, 0.05, 0.9406, 0.05, 0.9506, 0.06, 0.9506, 0.06, 0.9406, 0.05, 0.5506, 0.04, 0.5506, 0.04, 0.5606, 0.05, 0.5606, 0.04, 0.9406, 0.04, 0.9506, 0.05, 0.9506, 0.05, 0.9406, 0.04, 0.5506, 0.03, 0.5506, 0.03, 0.5606, 0.04, 0.5606, 0.03, 0.9406, 0.03, 0.9506, 0.04, 0.9506, 0.04, 0.9406, 0.03, 0.5506, 0.02, 0.5506, 0.02, 0.5606, 0.03, 0.5606, 0.02, 0.9406, 0.02, 0.9506, 0.03, 0.9506, 0.03, 0.9406, 0.02, 0.5506, 0.01, 0.5506, 0.01, 0.5606, 0.02, 0.5606, 0.01, 0.9406, 0.01, 0.9506, 0.02, 0.9506, 0.02, 0.9406, 0.01, 0.5506, 6.706e-07, 0.5506, 6.706e-07, 0.5606, 0.01, 0.5606, 6.706e-07, 0.9406, 6.706e-07, 0.9506, 0.01, 0.9506, 0.01, 0.9406, 0.375, 0.25, 0.375, 0.0, 0.625, 0.0, 0.625, 0.25, 0.5456, 0.1683, 0.5482, 0.1654, 0.5506, 0.1623, 0.5528, 0.159, 0.5548, 0.1556, 0.5566, 0.1521, 0.5581, 0.1485, 0.5594, 0.1448, 0.5605, 0.1411, 0.5614, 0.1372, 0.562, 0.1334, 0.5624, 0.1295, 0.5625, 0.1255, 0.5624, 0.1216, 0.562, 0.1177, 0.5614, 0.1138, 0.5605, 0.11, 0.5594, 0.1062, 0.5581, 0.1025, 0.5566, 0.09892, 0.5548, 0.09542, 0.5528, 0.09204, 0.5506, 0.08879, 0.5482, 0.08569, 0.5456, 0.08274, 0.5428, 0.07997, 0.5398, 0.07737, 0.5367, 0.07497, 0.5335, 0.07276, 0.5301, 0.07076, 0.5266, 0.06898, 0.523, 0.06742, 0.5193, 0.06609, 0.5155, 0.06499, 0.5117, 0.06414, 0.5078, 0.06352, 0.5039, 0.06315, 0.5, 0.06303, 0.4961, 0.06315, 0.4922, 0.06352, 0.4883, 0.06414, 0.4845, 0.06499, 0.4807, 0.06609, 0.477, 0.06742, 0.4734, 0.06898, 0.4699, 0.07076, 0.4665, 0.07276, 0.4633, 0.07497, 0.4602, 0.07737, 0.4572, 0.07997, 0.4562, 0.08094, 0.4544, 0.08274, 0.4518, 0.08569, 0.4494, 0.08879, 0.4472, 0.09204, 0.4452, 0.09542, 0.4434, 0.09892, 0.4419, 0.1025, 0.4406, 0.1062, 0.4395, 0.11, 0.4386, 0.1138, 0.438, 0.1177, 0.4376, 0.1216, 0.4375, 0.1255, 0.4376, 0.1295, 0.438, 0.1334, 0.4386, 0.1372, 0.4395, 0.1411, 0.4406, 0.1448, 0.4419, 0.1485, 0.4434, 0.1521, 0.4452, 0.1556, 0.4472, 0.159, 0.4494, 0.1623, 0.4518, 0.1654, 0.4544, 0.1683, 0.4556, 0.1694, 0.5456, 0.1683, 0.625, 0.25, 0.375, 0.25, 0.4556, 0.1694, 0.4563, 0.1701, 0.4572, 0.1711, 0.4602, 0.1737, 0.4633, 0.1761, 0.4665, 0.1783, 0.4699, 0.1803, 0.4734, 0.1821, 0.477, 0.1836, 0.4807, 0.185, 0.4845, 0.1861, 0.4883, 0.1869, 0.4922, 0.1875, 0.4961, 0.1879, 0.5, 0.188, 0.5039, 0.1879, 0.5078, 0.1875, 0.5117, 0.1869, 0.5155, 0.1861, 0.5193, 0.185, 0.523, 0.1836, 0.5266, 0.1821, 0.5301, 0.1803, 0.5335, 0.1783, 0.5367, 0.1761, 0.5398, 0.1737, 0.5428, 0.1711, 0.375, 0.5, 0.625, 0.5, 0.5444, 0.5806, 0.5428, 0.5789, 0.5398, 0.5763, 0.5367, 0.5739, 0.5335, 0.5717, 0.5301, 0.5697, 0.5266, 0.5679, 0.523, 0.5664, 0.5193, 0.565, 0.5155, 0.5639, 0.5117, 0.5631, 0.5078, 0.5625, 0.5039, 0.5621, 0.5, 0.562, 0.4961, 0.5621, 0.4922, 0.5625, 0.4883, 0.5631, 0.4845, 0.5639, 0.4807, 0.565, 0.477, 0.5664, 0.4734, 0.5679, 0.4699, 0.5697, 0.4665, 0.5717, 0.4633, 0.5739, 0.4602, 0.5763, 0.4572, 0.5789, 0.4563, 0.5799, 0.4544, 0.5817, 0.5444, 0.5806, 0.625, 0.5, 0.625, 0.75, 0.375, 0.75, 0.375, 0.5, 0.4544, 0.5817, 0.4518, 0.5846, 0.4494, 0.5877, 0.4472, 0.591, 0.4452, 0.5944, 0.4434, 0.5979, 0.4419, 0.6015, 0.4406, 0.6052, 0.4395, 0.6089, 0.4386, 0.6128, 0.438, 0.6166, 0.4376, 0.6205, 0.4375, 0.6245, 0.4376, 0.6284, 0.438, 0.6323, 0.4386, 0.6362, 0.4395, 0.64, 0.4406, 0.6438, 0.4419, 0.6475, 0.4434, 0.6511, 0.4452, 0.6546, 0.4472, 0.658, 0.4494, 0.6612, 0.4518, 0.6643, 0.4544, 0.6673, 0.4562, 0.6691, 0.4572, 0.67, 0.4602, 0.6726, 0.4633, 0.675, 0.4665, 0.6772, 0.4699, 0.6792, 0.4734, 0.681, 0.477, 0.6826, 0.4807, 0.6839, 0.4845, 0.685, 0.4883, 0.6859, 0.4922, 0.6865, 0.4961, 0.6868, 0.5, 0.687, 0.5039, 0.6868, 0.5078, 0.6865, 0.5117, 0.6859, 0.5155, 0.685, 0.5193, 0.6839, 0.523, 0.6826, 0.5266, 0.681, 0.5301, 0.6792, 0.5335, 0.6772, 0.5367, 0.675, 0.5398, 0.6726, 0.5428, 0.67, 0.5456, 0.6673, 0.5482, 0.6643, 0.5506, 0.6612, 0.5528, 0.658, 0.5548, 0.6546, 0.5566, 0.6511, 0.5581, 0.6475, 0.5594, 0.6438, 0.5605, 0.64, 0.5614, 0.6362, 0.562, 0.6323, 0.5624, 0.6284, 0.5625, 0.6245, 0.5624, 0.6205, 0.562, 0.6166, 0.5614, 0.6128, 0.5605, 0.6089, 0.5594, 0.6052, 0.5581, 0.6015, 0.5566, 0.5979, 0.5548, 0.5944, 0.5528, 0.591, 0.5506, 0.5877, 0.5482, 0.5846, 0.5456, 0.5817, 0.625, 0.0, 0.375, 0.0, 0.4534, 0.07836, 0.455, 0.07676, 0.4581, 0.07402, 0.4613, 0.07149, 0.4647, 0.06917, 0.4683, 0.06706, 0.472, 0.06519, 0.4758, 0.06355, 0.4797, 0.06215, 0.4836, 0.06099, 0.4877, 0.06009, 0.4918, 0.05945, 0.4959, 0.05906, 0.5, 0.05893, 0.5041, 0.05906, 0.5082, 0.05945, 0.5123, 0.06009, 0.5164, 0.06099, 0.5203, 0.06215, 0.5242, 0.06355, 0.528, 0.06519, 0.5317, 0.06707, 0.5353, 0.06917, 0.5387, 0.07149, 0.5419, 0.07403, 0.545, 0.07676, 0.5476, 0.07933, 0.4534, 0.07836, 0.375, 0.0, 0.375, 0.25, 0.625, 0.25, 0.625, 0.0, 0.5476, 0.07933, 0.548, 0.07968, 0.5507, 0.08278, 0.5532, 0.08605, 0.5555, 0.08947, 0.5577, 0.09302, 0.5595, 0.09671, 0.5612, 0.1005, 0.5626, 0.1044, 0.5637, 0.1084, 0.5646, 0.1124, 0.5653, 0.1165, 0.5657, 0.1206, 0.5658, 0.1247, 0.5657, 0.1288, 0.5653, 0.133, 0.5646, 0.137, 0.5637, 0.1411, 0.5626, 0.145, 0.5612, 0.1489, 0.5595, 0.1527, 0.5577, 0.1564, 0.5555, 0.16, 0.5532, 0.1634, 0.5507, 0.1667, 0.548, 0.1698, 0.545, 0.1727, 0.5419, 0.1754, 0.5387, 0.1779, 0.5353, 0.1803, 0.5317, 0.1824, 0.528, 0.1842, 0.5242, 0.1859, 0.5203, 0.1873, 0.5164, 0.1884, 0.5123, 0.1893, 0.5082, 0.19, 0.5041, 0.1904, 0.5, 0.1905, 0.4959, 0.1904, 0.4918, 0.19, 0.4877, 0.1893, 0.4836, 0.1884, 0.4797, 0.1873, 0.4758, 0.1859, 0.472, 0.1842, 0.4683, 0.1824, 0.4647, 0.1803, 0.4613, 0.1779, 0.4581, 0.1754, 0.455, 0.1727, 0.452, 0.1698, 0.4493, 0.1667, 0.4468, 0.1634, 0.4445, 0.16, 0.4423, 0.1564, 0.4405, 0.1527, 0.4388, 0.1489, 0.4374, 0.145, 0.4363, 0.1411, 0.4354, 0.137, 0.4347, 0.133, 0.4343, 0.1288, 0.4342, 0.1247, 0.4343, 0.1206, 0.4347, 0.1165, 0.4354, 0.1124, 0.4363, 0.1084, 0.4374, 0.1044, 0.4388, 0.1005, 0.4405, 0.0967, 0.4423, 0.09302, 0.4445, 0.08946, 0.4468, 0.08605, 0.4493, 0.08278, 0.452, 0.07968, 0.455, 0.6732, 0.4534, 0.6716, 0.375, 0.75, 0.625, 0.75, 0.5454, 0.6729, 0.545, 0.6732, 0.5419, 0.676, 0.5387, 0.6785, 0.5353, 0.6808, 0.5317, 0.6829, 0.528, 0.6848, 0.5242, 0.6865, 0.5203, 0.6879, 0.5164, 0.689, 0.5123, 0.6899, 0.5082, 0.6906, 0.5041, 0.6909, 0.5, 0.6911, 0.4959, 0.6909, 0.4918, 0.6906, 0.4877, 0.6899, 0.4836, 0.689, 0.4797, 0.6879, 0.4758, 0.6865, 0.472, 0.6848, 0.4683, 0.6829, 0.4647, 0.6808, 0.4613, 0.6785, 0.4581, 0.676, 0.625, 0.75, 0.625, 0.5, 0.375, 0.5, 0.375, 0.75, 0.4534, 0.6716, 0.452, 0.6703, 0.4493, 0.6672, 0.4468, 0.664, 0.4445, 0.6605, 0.4423, 0.657, 0.4405, 0.6533, 0.4388, 0.6495, 0.4374, 0.6456, 0.4363, 0.6416, 0.4354, 0.6376, 0.4347, 0.6335, 0.4343, 0.6294, 0.4342, 0.6253, 0.4343, 0.6212, 0.4347, 0.617, 0.4354, 0.613, 0.4363, 0.6089, 0.4374, 0.605, 0.4388, 0.6011, 0.4405, 0.5973, 0.4423, 0.5936, 0.4445, 0.59, 0.4468, 0.5866, 0.4493, 0.5833, 0.452, 0.5802, 0.455, 0.5773, 0.4581, 0.5746, 0.4613, 0.5721, 0.4647, 0.5697, 0.4683, 0.5676, 0.472, 0.5658, 0.4758, 0.5641, 0.4797, 0.5627, 0.4836, 0.5616, 0.4877, 0.5607, 0.4918, 0.56, 0.4959, 0.5596, 0.5, 0.5595, 0.5041, 0.5596, 0.5082, 0.56, 0.5123, 0.5607, 0.5164, 0.5616, 0.5203, 0.5627, 0.5242, 0.5641, 0.528, 0.5658, 0.5317, 0.5676, 0.5353, 0.5697, 0.5387, 0.5721, 0.5419, 0.5746, 0.545, 0.5773, 0.548, 0.5802, 0.5507, 0.5833, 0.5532, 0.5866, 0.5555, 0.59, 0.5577, 0.5936, 0.5595, 0.5973, 0.5612, 0.6011, 0.5626, 0.605, 0.5637, 0.6089, 0.5646, 0.613, 0.5653, 0.617, 0.5657, 0.6212, 0.5658, 0.6253, 0.5657, 0.6294, 0.5653, 0.6335, 0.5646, 0.6376, 0.5637, 0.6416, 0.5626, 0.6456, 0.5612, 0.6495, 0.5595, 0.6533, 0.5577, 0.657, 0.5555, 0.6605, 0.5532, 0.664, 0.5507, 0.6672, 0.548, 0.6703, 0.5454, 0.6729, 1.0, 0.6692, 1.0, 0.6605, 0.99, 0.6605, 0.99, 0.6692, 0.99, 0.6605, 0.98, 0.6605, 0.98, 0.6692, 0.99, 0.6692, 0.98, 0.6605, 0.97, 0.6605, 0.97, 0.6692, 0.98, 0.6692, 0.97, 0.6605, 0.96, 0.6605, 0.96, 0.6692, 0.97, 0.6692, 0.96, 0.6605, 0.95, 0.6605, 0.95, 0.6692, 0.96, 0.6692, 0.95, 0.6605, 0.94, 0.6605, 0.94, 0.6692, 0.95, 0.6692, 0.94, 0.6605, 0.93, 0.6605, 0.93, 0.6692, 0.94, 0.6692, 0.93, 0.6605, 0.92, 0.6605, 0.92, 0.6692, 0.93, 0.6692, 0.92, 0.6605, 0.91, 0.6605, 0.91, 0.6692, 0.92, 0.6692, 0.91, 0.6605, 0.9, 0.6605, 0.9, 0.6692, 0.91, 0.6692, 0.9, 0.6605, 0.89, 0.6605, 0.89, 0.6692, 0.9, 0.6692, 0.89, 0.6605, 0.88, 0.6605, 0.88, 0.6692, 0.89, 0.6692, 0.88, 0.6692, 0.88, 0.6605, 0.87, 0.6605, 0.87, 0.6692, 0.86, 0.6605, 0.86, 0.6692, 0.87, 0.6692, 0.87, 0.6605, 0.85, 0.6605, 0.85, 0.6692, 0.86, 0.6692, 0.86, 0.6605, 0.84, 0.6605, 0.84, 0.6692, 0.85, 0.6692, 0.85, 0.6605, 0.83, 0.6605, 0.83, 0.6692, 0.84, 0.6692, 0.84, 0.6605, 0.82, 0.6605, 0.82, 0.6692, 0.83, 0.6692, 0.83, 0.6605, 0.81, 0.6605, 0.81, 0.6692, 0.82, 0.6692, 0.82, 0.6605, 0.8, 0.6605, 0.8, 0.6692, 0.81, 0.6692, 0.81, 0.6605, 0.79, 0.6605, 0.79, 0.6692, 0.8, 0.6692, 0.8, 0.6605, 0.78, 0.6605, 0.78, 0.6692, 0.79, 0.6692, 0.79, 0.6605, 0.77, 0.6605, 0.77, 0.6692, 0.78, 0.6692, 0.78, 0.6605, 0.76, 0.6605, 0.76, 0.6692, 0.77, 0.6692, 0.77, 0.6605, 0.75, 0.6605, 0.75, 0.6692, 0.76, 0.6692, 0.76, 0.6605, 0.74, 0.6605, 0.74, 0.6692, 0.75, 0.6692, 0.75, 0.6605, 0.73, 0.6605, 0.73, 0.6692, 0.74, 0.6692, 0.74, 0.6605, 0.72, 0.6605, 0.72, 0.6692, 0.73, 0.6692, 0.73, 0.6605, 0.71, 0.6605, 0.71, 0.6692, 0.72, 0.6692, 0.72, 0.6605, 0.7, 0.6605, 0.7, 0.6692, 0.71, 0.6692, 0.71, 0.6605, 0.69, 0.6605, 0.69, 0.6692, 0.7, 0.6692, 0.7, 0.6605, 0.68, 0.6605, 0.68, 0.6692, 0.69, 0.6692, 0.69, 0.6605, 0.67, 0.6605, 0.67, 0.6692, 0.68, 0.6692, 0.68, 0.6605, 0.66, 0.6605, 0.66, 0.6692, 0.67, 0.6692, 0.67, 0.6605, 0.65, 0.6605, 0.65, 0.6692, 0.66, 0.6692, 0.66, 0.6605, 0.64, 0.6605, 0.64, 0.6692, 0.65, 0.6692, 0.65, 0.6605, 0.63, 0.6605, 0.63, 0.6692, 0.64, 0.6692, 0.64, 0.6605, 0.62, 0.6605, 0.62, 0.6692, 0.63, 0.6692, 0.63, 0.6605, 0.62, 0.6692, 0.62, 0.6605, 0.61, 0.6605, 0.61, 0.6692, 0.61, 0.6692, 0.61, 0.6605, 0.6, 0.6605, 0.6, 0.6692, 0.6, 0.6692, 0.6, 0.6605, 0.59, 0.6605, 0.59, 0.6692, 0.59, 0.6692, 0.59, 0.6605, 0.58, 0.6605, 0.58, 0.6692, 0.58, 0.6692, 0.58, 0.6605, 0.57, 0.6605, 0.57, 0.6692, 0.57, 0.6692, 0.57, 0.6605, 0.56, 0.6605, 0.56, 0.6692, 0.56, 0.6692, 0.56, 0.6605, 0.55, 0.6605, 0.55, 0.6692, 0.55, 0.6692, 0.55, 0.6605, 0.54, 0.6605, 0.54, 0.6692, 0.54, 0.6692, 0.54, 0.6605, 0.53, 0.6605, 0.53, 0.6692, 0.53, 0.6692, 0.53, 0.6605, 0.52, 0.6605, 0.52, 0.6692, 0.52, 0.6692, 0.52, 0.6605, 0.51, 0.6605, 0.51, 0.6692, 0.51, 0.6692, 0.51, 0.6605, 0.5, 0.6605, 0.5, 0.6692, 0.49, 0.6605, 0.49, 0.6692, 0.5, 0.6692, 0.5, 0.6605, 0.49, 0.6692, 0.49, 0.6605, 0.48, 0.6605, 0.48, 0.6692, 0.48, 0.6692, 0.48, 0.6605, 0.47, 0.6605, 0.47, 0.6692, 0.47, 0.6692, 0.47, 0.6605, 0.46, 0.6605, 0.46, 0.6692, 0.46, 0.6692, 0.46, 0.6605, 0.45, 0.6605, 0.45, 0.6692, 0.45, 0.6692, 0.45, 0.6605, 0.44, 0.6605, 0.44, 0.6692, 0.44, 0.6692, 0.44, 0.6605, 0.43, 0.6605, 0.43, 0.6692, 0.43, 0.6692, 0.43, 0.6605, 0.42, 0.6605, 0.42, 0.6692, 0.42, 0.6692, 0.42, 0.6605, 0.41, 0.6605, 0.41, 0.6692, 0.41, 0.6692, 0.41, 0.6605, 0.4, 0.6605, 0.4, 0.6692, 0.4, 0.6692, 0.4, 0.6605, 0.39, 0.6605, 0.39, 0.6692, 0.39, 0.6692, 0.39, 0.6605, 0.38, 0.6605, 0.38, 0.6692, 0.3732, 0.6605, 0.37, 0.6605, 0.37, 0.6692, 0.3751, 0.6692, 0.38, 0.6692, 0.38, 0.6605, 0.36, 0.6605, 0.36, 0.6692, 0.37, 0.6692, 0.37, 0.6605, 0.35, 0.6605, 0.35, 0.6692, 0.36, 0.6692, 0.36, 0.6605, 0.34, 0.6605, 0.34, 0.6692, 0.35, 0.6692, 0.35, 0.6605, 0.33, 0.6605, 0.33, 0.6692, 0.34, 0.6692, 0.34, 0.6605, 0.32, 0.6605, 0.32, 0.6692, 0.33, 0.6692, 0.33, 0.6605, 0.31, 0.6605, 0.31, 0.6692, 0.32, 0.6692, 0.32, 0.6605, 0.3, 0.6605, 0.3, 0.6692, 0.31, 0.6692, 0.31, 0.6605, 0.29, 0.6605, 0.29, 0.6692, 0.3, 0.6692, 0.3, 0.6605, 0.28, 0.6605, 0.28, 0.6692, 0.29, 0.6692, 0.29, 0.6605, 0.27, 0.6605, 0.27, 0.6692, 0.28, 0.6692, 0.28, 0.6605, 0.26, 0.6605, 0.26, 0.6692, 0.27, 0.6692, 0.27, 0.6605, 0.25, 0.6605, 0.25, 0.6692, 0.26, 0.6692, 0.26, 0.6605, 0.24, 0.6605, 0.24, 0.6692, 0.25, 0.6692, 0.25, 0.6605, 0.23, 0.6605, 0.23, 0.6692, 0.24, 0.6692, 0.24, 0.6605, 0.22, 0.6605, 0.22, 0.6692, 0.23, 0.6692, 0.23, 0.6605, 0.21, 0.6605, 0.21, 0.6692, 0.22, 0.6692, 0.22, 0.6605, 0.2, 0.6605, 0.2, 0.6692, 0.21, 0.6692, 0.21, 0.6605, 0.19, 0.6605, 0.19, 0.6692, 0.2, 0.6692, 0.2, 0.6605, 0.18, 0.6605, 0.18, 0.6692, 0.19, 0.6692, 0.19, 0.6605, 0.17, 0.6605, 0.17, 0.6692, 0.18, 0.6692, 0.18, 0.6605, 0.16, 0.6605, 0.16, 0.6692, 0.17, 0.6692, 0.17, 0.6605, 0.15, 0.6605, 0.15, 0.6692, 0.16, 0.6692, 0.16, 0.6605, 0.14, 0.6605, 0.14, 0.6692, 0.15, 0.6692, 0.15, 0.6605, 0.13, 0.6605, 0.13, 0.6692, 0.14, 0.6692, 0.14, 0.6605, 0.12, 0.6605, 0.12, 0.6692, 0.1234, 0.6692, 0.13, 0.6692, 0.13, 0.6605, 0.1249, 0.6605, 0.12, 0.6605, 0.11, 0.6605, 0.11, 0.6692, 0.12, 0.6692, 0.11, 0.6692, 0.11, 0.6605, 0.1, 0.6605, 0.1, 0.6692, 0.1, 0.6605, 0.09, 0.6605, 0.09, 0.6692, 0.1, 0.6692, 0.09, 0.6605, 0.08, 0.6605, 0.08, 0.6692, 0.09, 0.6692, 0.08, 0.6605, 0.07, 0.6605, 0.07, 0.6692, 0.08, 0.6692, 0.07, 0.6605, 0.06, 0.6605, 0.06, 0.6692, 0.07, 0.6692, 0.06, 0.6605, 0.05, 0.6605, 0.05, 0.6692, 0.06, 0.6692, 0.05, 0.6605, 0.04, 0.6605, 0.04, 0.6692, 0.05, 0.6692, 0.04, 0.6605, 0.03, 0.6605, 0.03, 0.6692, 0.04, 0.6692, 0.03, 0.6605, 0.02, 0.6605, 0.02, 0.6692, 0.03, 0.6692, 0.02, 0.6605, 0.01, 0.6605, 0.01, 0.6692, 0.02, 0.6692, 0.01, 0.6605, 6.706e-07, 0.6605, 6.706e-07, 0.6692, 0.01, 0.6692, 0.4563, 0.3303, 0.375, 0.25, 0.625, 0.25, 0.5442, 0.3308, 0.5428, 0.3294, 0.5398, 0.3268, 0.5367, 0.3244, 0.5335, 0.3222, 0.5301, 0.3202, 0.5266, 0.3184, 0.523, 0.3168, 0.5193, 0.3155, 0.5155, 0.3144, 0.5117, 0.3135, 0.5078, 0.3129, 0.5039, 0.3126, 0.5, 0.3124, 0.4961, 0.3126, 0.4922, 0.3129, 0.4883, 0.3135, 0.4845, 0.3144, 0.4807, 0.3155, 0.477, 0.3168, 0.4734, 0.3184, 0.4699, 0.3202, 0.4665, 0.3222, 0.4633, 0.3244, 0.4602, 0.3268, 0.4572, 0.3294, 0.625, 0.25, 0.625, 0.5, 0.375, 0.5, 0.375, 0.25, 0.4563, 0.3303, 0.4544, 0.3322, 0.4518, 0.3351, 0.4494, 0.3382, 0.4472, 0.3415, 0.4452, 0.3448, 0.4434, 0.3483, 0.4419, 0.3519, 0.4406, 0.3556, 0.4395, 0.3594, 0.4386, 0.3632, 0.438, 0.3671, 0.4376, 0.371, 0.4375, 0.3749, 0.4376, 0.3789, 0.438, 0.3828, 0.4386, 0.3867, 0.4395, 0.3905, 0.4406, 0.3943, 0.4419, 0.3979, 0.4434, 0.4016, 0.4452, 0.405, 0.4472, 0.4084, 0.4494, 0.4117, 0.4518, 0.4148, 0.4544, 0.4177, 0.4572, 0.4205, 0.4602, 0.4231, 0.4633, 0.4255, 0.4665, 0.4277, 0.4699, 0.4297, 0.4734, 0.4315, 0.477, 0.4331, 0.4807, 0.4344, 0.4845, 0.4355, 0.4883, 0.4363, 0.4922, 0.4369, 0.4961, 0.4373, 0.5, 0.4374, 0.5039, 0.4373, 0.5078, 0.4369, 0.5117, 0.4363, 0.5155, 0.4355, 0.5193, 0.4344, 0.523, 0.4331, 0.5266, 0.4315, 0.5301, 0.4297, 0.5335, 0.4277, 0.5367, 0.4255, 0.5398, 0.4231, 0.5428, 0.4205, 0.5456, 0.4177, 0.5482, 0.4148, 0.5506, 0.4117, 0.5528, 0.4084, 0.5548, 0.405, 0.5566, 0.4016, 0.5581, 0.3979, 0.5594, 0.3943, 0.5605, 0.3905, 0.5614, 0.3867, 0.562, 0.3828, 0.5624, 0.3789, 0.5625, 0.3749, 0.5624, 0.371, 0.562, 0.3671, 0.5614, 0.3632, 0.5605, 0.3594, 0.5594, 0.3556, 0.5581, 0.3519, 0.5566, 0.3483, 0.5548, 0.3448, 0.5528, 0.3415, 0.5506, 0.3382, 0.5482, 0.3351, 0.5456, 0.3322, 0.5442, 0.3308, 0.625, 0.25, 0.375, 0.25, 0.4535, 0.3285, 0.455, 0.327, 0.4581, 0.3242, 0.4613, 0.3217, 0.4647, 0.3194, 0.4683, 0.3173, 0.472, 0.3154, 0.4758, 0.3138, 0.4797, 0.3124, 0.4836, 0.3112, 0.4877, 0.3103, 0.4918, 0.3097, 0.4959, 0.3093, 0.5, 0.3091, 0.5041, 0.3093, 0.5082, 0.3097, 0.5123, 0.3103, 0.5164, 0.3112, 0.5203, 0.3124, 0.5242, 0.3138, 0.528, 0.3154, 0.5317, 0.3173, 0.5353, 0.3194, 0.5387, 0.3217, 0.5419, 0.3242, 0.545, 0.327, 0.547, 0.3289, 0.4535, 0.3285, 0.375, 0.25, 0.375, 0.5, 0.625, 0.5, 0.625, 0.25, 0.547, 0.3289, 0.548, 0.3299, 0.5507, 0.333, 0.5532, 0.3363, 0.5555, 0.3397, 0.5577, 0.3432, 0.5595, 0.3469, 0.5612, 0.3507, 0.5626, 0.3546, 0.5637, 0.3586, 0.5646, 0.3626, 0.5653, 0.3667, 0.5657, 0.3708, 0.5658, 0.3749, 0.5657, 0.3791, 0.5653, 0.3832, 0.5646, 0.3873, 0.5637, 0.3913, 0.5626, 0.3953, 0.5612, 0.3992, 0.5595, 0.4029, 0.5577, 0.4066, 0.5555, 0.4102, 0.5532, 0.4136, 0.5507, 0.4169, 0.548, 0.42, 0.545, 0.4229, 0.5419, 0.4256, 0.5387, 0.4282, 0.5353, 0.4305, 0.5317, 0.4326, 0.528, 0.4345, 0.5242, 0.4361, 0.5203, 0.4375, 0.5164, 0.4387, 0.5123, 0.4396, 0.5082, 0.4402, 0.5041, 0.4406, 0.5, 0.4407, 0.4959, 0.4406, 0.4918, 0.4402, 0.4877, 0.4396, 0.4836, 0.4387, 0.4797, 0.4375, 0.4758, 0.4361, 0.472, 0.4345, 0.4683, 0.4326, 0.4647, 0.4305, 0.4613, 0.4282, 0.4581, 0.4256, 0.455, 0.4229, 0.452, 0.42, 0.4493, 0.4169, 0.4468, 0.4136, 0.4445, 0.4102, 0.4423, 0.4066, 0.4405, 0.4029, 0.4388, 0.3992, 0.4374, 0.3953, 0.4363, 0.3913, 0.4354, 0.3873, 0.4347, 0.3832, 0.4343, 0.3791, 0.4342, 0.3749, 0.4343, 0.3708, 0.4347, 0.3667, 0.4354, 0.3626, 0.4363, 0.3586, 0.4374, 0.3546, 0.4388, 0.3507, 0.4405, 0.3469, 0.4423, 0.3432, 0.4445, 0.3397, 0.4468, 0.3363, 0.4493, 0.333, 0.452, 0.3299, 0.0, 0.0, 1.0, 0.0, 1.0, 0.3225, 1.0, 0.5, 1.0, 0.6792, 1.0, 1.0, 0.0, 1.0, 0.0, 0.6792, 0.0, 0.5, 0.0, 0.3225, 0.0, 0.0, 0.0, 0.0, 0.0, 0.0, 0.0, 0.0, 0.0, 0.0, 0.0, 0.0, 0.0, 0.0, 0.0, 0.0, 0.0, 0.0, 0.0, 0.0, 0.0, 0.0, 0.0, 0.0, 0.0, 0.0, 0.0, 0.0, 0.0, 0.0, 0.0, 0.0, 0.0, 0.0, 0.0, 0.0, 0.0, 0.0, 0.0, 0.0, 0.0, 0.0, 0.0, 0.0, 0.0, 0.0, 0.0, 0.0, 0.0, 0.0, 0.0, 0.0, 0.0, 0.0, 0.0, 0.0, 0.0, 0.0, 0.0, 0.0, 0.0, 0.0, 0.0, 0.0, 0.0, 0.0, 0.0, 0.0, 0.0, 0.0, 0.0, 0.0, 0.0, 0.0, 0.0, 0.0, 0.0, 0.0, 0.0, 0.0, 0.0, 0.0, 0.0, 0.0, 0.0, 0.0, 0.0, 0.0, 0.0, 0.0, 0.0, 0.0, 0.0, 0.0, 0.0, 0.0, 0.0, 0.0, 0.0, 0.0, 0.0, 0.0, 0.0, 0.0, 0.0, 0.0, 0.0, 0.0, 0.0, 0.0, 0.0, 0.0, 0.0, 0.0, 0.0, 0.0, 0.0, 0.0, 0.0, 0.0, 0.0, 0.0, 0.0, 0.0, 0.0, 0.0, 0.0, 0.0, 0.0, 0.0, 0.0, 0.0, 0.0, 0.0, 0.0, 0.0, 0.0, 0.0, 0.0, 0.0, 0.0, 0.0, 0.0, 0.0, 0.0, 0.0, 0.0, 0.0, 0.0, 0.0, 0.0, 0.0, 0.0, 0.0, 0.0, 0.0, 0.0, 0.0, 0.0, 0.0, 0.0, 0.0, 0.0, 0.0, 0.0, 0.0, 0.0, 0.0, 0.0, 0.0, 0.0, 0.0, 0.0, 0.0, 0.0, 0.0, 0.0, 0.0, 0.0, 0.0, 0.0, 0.0, 0.0, 0.0, 0.0, 0.0, 0.0, 0.0, 0.0, 0.0, 0.0, 0.0, 0.0, 0.0, 0.0, 0.0, 0.0, 0.0, 0.0, 0.0, 0.0, 0.0, 0.0, 0.0, 0.0, 0.0, 0.0, 0.0, 0.0, 0.0, 0.0, 0.0, 0.0, 0.0, 0.0, 0.0, 0.0, 0.0, 0.0, 0.0, 0.0, 0.0, 0.0, 0.0, 0.0, 0.0, 0.0, 0.0, 0.0, 0.0, 0.0, 0.0, 0.0, 0.0, 0.0, 0.0, 0.0, 0.0, 0.0, 0.0, 0.0, 0.0, 0.0, 0.0, 0.0, 0.0, 0.0, 0.0, 0.0, 0.0, 0.0, 0.0, 0.0, 0.0, 0.0, 0.0, 0.0, 0.0, 0.0, 0.0, 0.0, 0.0, 0.0, 0.0, 0.0, 0.0, 0.0, 0.0, 0.0, 0.0, 0.0, 0.0, 0.0, 0.0, 0.0, 0.0, 0.0, 0.0, 0.0, 0.0, 0.0, 0.0, 0.0, 0.0, 0.0, 0.0, 0.0, 0.0, 0.0, 0.0, 0.0, 0.0, 0.0, 0.0, 0.0, 0.0, 0.0, 0.0, 0.0, 0.0, 0.0, 0.0, 0.0, 0.0, 0.0, 0.0, 0.0, 0.0, 0.0, 0.0, 0.0, 0.0, 0.0, 0.0, 0.0, 0.0, 0.0, 0.0, 0.0, 0.0, 0.0, 0.0, 0.0, 0.0, 0.0, 0.0, 0.0, 0.0, 0.0, 0.0, 0.0, 0.0, 0.0, 0.0, 0.0, 0.0, 0.0, 0.0, 0.0, 0.0, 0.0, 0.0, 0.0, 0.0, 0.0, 0.0, 0.0, 0.0, 0.0, 0.0, 0.0, 0.0, 0.0, 0.0, 0.0, 0.0, 0.0, 0.0, 0.0, 0.0, 0.0, 0.0, 0.0, 0.0, 0.0, 0.0, 0.0, 0.0, 0.0, 0.0, 0.0, 0.0, 0.0, 0.0, 0.0, 0.0, 0.0, 0.0, 0.0, 0.0, 0.0, 0.0, 0.0, 0.0, 0.0, 0.0, 0.0, 0.0, 0.0, 0.0, 0.0, 0.0, 0.0, 0.0, 0.0, 0.0, 0.0, 0.0, 0.0, 0.0, 0.0, 0.0, 0.0, 0.0, 0.0, 0.0, 0.0, 0.0, 0.0, 0.0, 0.0, 0.0, 0.0, 0.0, 0.0, 0.0, 0.0, 0.0, 0.0, 0.0, 0.0, 0.0, 0.0, 0.0, 0.0, 0.0, 0.0, 0.0, 0.0, 0.0, 0.0, 0.0, 0.0, 0.0, 0.0, 0.0, 0.0, 0.0, 0.0, 0.0, 0.0, 0.0, 0.0, 0.0, 0.0, 0.0, 0.0, 0.0, 0.0, 0.0, 0.0, 0.0, 0.0, 0.0, 0.0, 0.0, 0.0, 0.0, 0.0, 0.0, 0.0, 0.0, 0.0, 0.0, 0.0, 0.0, 0.0, 0.0, 0.0, 0.0, 0.0, 0.0, 0.0, 0.0, 0.0, 0.0, 0.0, 0.0, 0.0, 0.0, 0.0, 0.0, 0.0, 0.0, 0.0, 0.0, 0.0, 0.0, 0.0, 0.0, 0.0, 0.0, 0.0, 0.0, 0.0, 0.0, 0.0, 0.0, 0.0, 0.0, 0.0, 0.0, 0.0, 0.0, 0.0, 0.0, 0.0, 0.0, 0.0, 0.0, 0.0, 0.0, 0.0, 0.0, 0.0, 0.0, 0.0, 0.0, 0.0, 0.0, 0.0, 0.0, 0.0, 0.0, 0.0, 0.0, 0.0, 0.0, 0.0, 0.0])
me_cube_002.use_remesh_fix_poles = True
me_cube_002.use_remesh_preserve_attributes = False
me_cube_002.use_mirror_vertex_groups = False
me_cube_002.update()

# ---- objects
ob_cube_001 = bpy.data.objects.new('Cube.001', me_cube_002)

# ---- transforms, parenting, visibility, modifiers, constraints
ob_cube_001.location = (0.0, 0.0, 0.0)
ob_cube_001.lineart.crease_threshold = 0.0

# ---- collection membership
col_collection.objects.link(ob_cube_001)

# ---- scene / render settings (as saved in the file)
scene.frame_start = 1; scene.frame_end = 250; scene.frame_set(0)
scene.render.engine = 'BLENDER_EEVEE_NEXT'
scene.cycles.use_denoising = False
scene.cycles.samples = 128
scene.cycles.sampling_pattern = 'TABULATED_SOBOL'
scene.cycles.use_adaptive_sampling = False
scene.cycles.use_light_tree = False
scene.view_settings.view_transform = 'Filmic'
bpy.context.view_layer.update()

# ---- added for rendering (the .blend has no active camera and no usable light): camera, sun
cam_auto = bpy.data.cameras.new('AutoCamera')
cam_auto.lens = 50.0
cam_auto.sensor_width = 36.0
cam_auto.clip_end = 1124.98
ob_auto_camera = bpy.data.objects.new('AutoCamera', cam_auto)
scene.collection.objects.link(ob_auto_camera)
ob_auto_camera.location = (64.1014, -76.9217, 51.2812)
ob_auto_camera.rotation_euler = (1.09748, -7.21219e-08, 0.694738)
scene.camera = ob_auto_camera
light_auto_sun = bpy.data.lights.new('AutoSun', 'SUN')
light_auto_sun.energy = 3.0
light_auto_sun.angle = 0.0523599
ob_auto_sun = bpy.data.objects.new('AutoSun', light_auto_sun)
scene.collection.objects.link(ob_auto_sun)
ob_auto_sun.rotation_euler = (0.872665, 0.174533, 0.523599)
bpy.context.view_layer.update()
